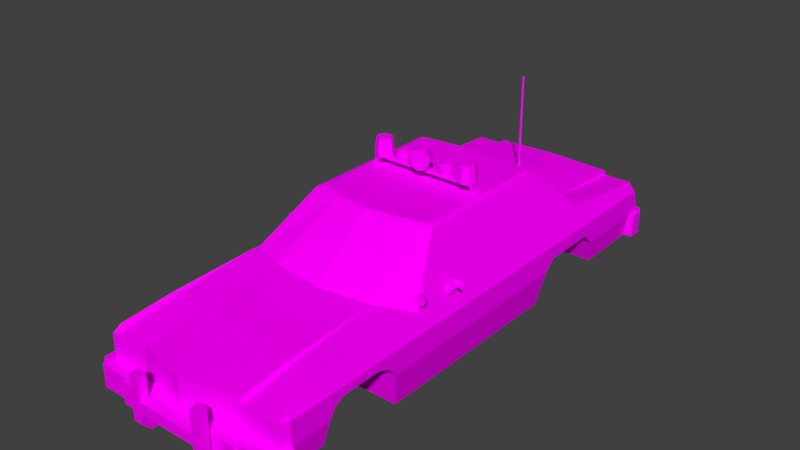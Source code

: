 # Source: Vehicles_85CrownVicPD.blend  (saved by Blender 2.81.16; exported with 4.5.12 LTS)
import bpy
from mathutils import Matrix  # noqa: F401  (used for matrix-valued properties, if any)

bpy.ops.wm.read_factory_settings(use_empty=True)
scene = bpy.context.scene
scene.name = 'Scene'

# ---- images (referenced by path relative to the original .blend; pixels are not part of the script)
import os
ASSET_DIR = os.environ.get("B2B_ASSET_DIR", "")  # directory of the original .blend (textures are referenced by path, not embedded)
HERE = os.path.dirname(os.path.abspath(__file__))  # packed textures are extracted next to this script under _unpacked/

def load_image(name, relpath, width, height, colorspace="sRGB"):
    """Load a texture the original file referenced (path relative to the .blend, or extracted next to this script)."""
    p = next((c for c in (os.path.join(HERE, relpath), os.path.join(ASSET_DIR, relpath)) if relpath and os.path.exists(c)), "")
    if p:
        img = bpy.data.images.load(p, check_existing=True)
        img.name = name
    else:  # same state as the original file: an image datablock whose file is absent (Cycles renders it pink)
        img = bpy.data.images.new(name, width, height)
        img.source = "FILE"
        img.filepath = "//" + (relpath or name)
    img.colorspace_settings.name = colorspace
    return img
img_vehicle_85crownvic_rust_png = load_image('vehicle_85crownvic_rust.png', 'vehicle_85crownvic_1_rust.png', 1024, 1024, 'sRGB')
img_vehicles_85crownvicpd_psd = load_image('Vehicles_85CrownVicPD.psd', 'Vehicles_85CrownVicPD.psd', 1024, 1024, 'sRGB')
img_vehicle_85crownvicshellgrey_png = load_image('vehicle_85crownvicshellgrey.png', 'vehicle_85crownvicshellgrey.png', 1024, 1024, 'sRGB')

# ---- materials (node trees are filled in below, after node groups)
mat_vehicles_85crownvicpd = bpy.data.materials.new('Vehicles_85CrownVicPD')
mat_vehicles_85crownvic = bpy.data.materials.new('Vehicles_85crownvic')

# ---- material node trees
mat_vehicles_85crownvicpd.use_nodes = True; mat_vehicles_85crownvicpd.node_tree.nodes.clear()
_N = mat_vehicles_85crownvicpd.node_tree.nodes; _L = mat_vehicles_85crownvicpd.node_tree.links
n0 = _N.new('ShaderNodeTexImage'); n0.name = 'Image Texture.001'; n0.location = (-200, 80)
n0.image = img_vehicle_85crownvic_rust_png
n1 = _N.new('ShaderNodeTexImage'); n1.name = 'Image Texture'; n1.location = (-200, 360)
n1.width = 239
n1.image = img_vehicles_85crownvicpd_psd
n2 = _N.new('NodeReroute'); n2.name = 'Reroute.003'; n2.location = (361, 365)
n2.width = 16
n2.socket_idname = 'NodeSocketFloat'
n3 = _N.new('NodeReroute'); n3.name = 'Reroute.004'; n3.location = (360, 20)
n3.width = 16
n3.socket_idname = 'NodeSocketFloat'
n4 = _N.new('ShaderNodeMixShader'); n4.name = 'Mix Shader'; n4.location = (389, 423)
n5 = _N.new('ShaderNodeBsdfDiffuse'); n5.name = 'Diffuse BSDF'; n5.location = (140, 380)
n6 = _N.new('NodeReroute'); n6.name = 'Reroute.001'; n6.location = (71, 460)
n6.width = 16
n7 = _N.new('NodeReroute'); n7.name = 'Reroute'; n7.location = (71, 324)
n7.width = 16
n8 = _N.new('NodeReroute'); n8.name = 'Reroute.005'; n8.location = (100, 320)
n8.width = 16
n9 = _N.new('NodeReroute'); n9.name = 'Reroute.002'; n9.location = (100, 44)
n9.width = 16
n10 = _N.new('NodeReroute'); n10.name = 'Reroute.008'; n10.location = (320, 343)
n10.width = 16
n10.socket_idname = 'NodeSocketShader'
n11 = _N.new('NodeReroute'); n11.name = 'Reroute.010'; n11.location = (361, 336)
n11.width = 16
n11.socket_idname = 'NodeSocketFloat'
n12 = _N.new('ShaderNodeBsdfDiffuse'); n12.name = 'Diffuse BSDF.001'; n12.location = (140, 520)
n13 = _N.new('NodeReroute'); n13.name = 'Reroute.009'; n13.location = (320, 320)
n13.width = 16
n13.socket_idname = 'NodeSocketShader'
n14 = _N.new('NodeReroute'); n14.name = 'Reroute.011'; n14.location = (340, 343)
n14.width = 16
n14.socket_idname = 'NodeSocketShader'
n15 = _N.new('NodeReroute'); n15.name = 'Reroute.012'; n15.location = (340, 482)
n15.width = 16
n15.socket_idname = 'NodeSocketShader'
n16 = _N.new('ShaderNodeOutputMaterial'); n16.name = 'Material Output'; n16.location = (620, 447)
_L.new(n4.outputs[0], n16.inputs[0])
_L.new(n1.outputs[0], n7.inputs[0])
_L.new(n7.outputs[0], n6.inputs[0])
_L.new(n0.outputs[0], n9.inputs[0])
_L.new(n11.outputs[0], n2.inputs[0])
_L.new(n0.outputs[1], n3.inputs[0])
_L.new(n9.outputs[0], n8.inputs[0])
_L.new(n13.outputs[0], n4.inputs[2])
_L.new(n14.outputs[0], n4.inputs[1])
_L.new(n6.outputs[0], n12.inputs[0])
_L.new(n2.outputs[0], n4.inputs[0])
_L.new(n8.outputs[0], n5.inputs[0])
_L.new(n5.outputs[0], n10.inputs[0])
_L.new(n10.outputs[0], n13.inputs[0])
_L.new(n3.outputs[0], n11.inputs[0])
_L.new(n15.outputs[0], n14.inputs[0])
_L.new(n12.outputs[0], n15.inputs[0])
n16.is_active_output = True
mat_vehicles_85crownvic.use_nodes = True; mat_vehicles_85crownvic.node_tree.nodes.clear()
_N = mat_vehicles_85crownvic.node_tree.nodes; _L = mat_vehicles_85crownvic.node_tree.links
n0 = _N.new('ShaderNodeOutputMaterial'); n0.name = 'Material Output'; n0.location = (300, 300)
n1 = _N.new('ShaderNodeBsdfPrincipled'); n1.name = 'Principled BSDF'; n1.location = (10, 300)
n1.distribution = 'GGX'
n1.subsurface_method = 'BURLEY'
n1.inputs[3].default_value = 1.45
n1.inputs[27].default_value = (0.0, 0.0, 0.0, 1.0)
n1.inputs[28].default_value = 1.0
n2 = _N.new('ShaderNodeTexImage'); n2.name = 'Image Texture'; n2.location = (-280, 280)
n2.image = img_vehicle_85crownvicshellgrey_png
_L.new(n1.outputs[0], n0.inputs[0])
_L.new(n2.outputs[0], n1.inputs[0])
n0.is_active_output = True

# ---- world
world_world = bpy.data.worlds.new('World'); scene.world = world_world
world_world.color = (0.05088, 0.05088, 0.05088)
world_world.use_sun_shadow = False
world_world.sun_shadow_jitter_overblur = 0.0
world_world.cycles.sampling_method = 'MANUAL'

# ---- meshes
me_fcv = bpy.data.meshes.new('FCV')
me_fcv.from_pydata([(0.4589, 1.094, -0.2783), (0.4382, 1.094, -0.1749), (0.4188, 1.094, -0.2783), (0.2936, -0.1794, 0.2119), (0.4382, -0.1656, -0.07148), (0.2936, -0.1656, 0.2119), (0.4382, 0.4067, -0.07148), (0.4382, -0.1656, -0.1749), (0.4071, -0.3978, -0.3301), (0.4071, -0.1656, -0.3301), (0.4382, -0.3978, -0.1749), (0.4382, -0.9008, -0.1749), (0.4382, -1.08, -0.1749), (0.4382, -0.8709, -0.1294), (0.4382, -0.3978, -0.07148), (0.4382, -0.4676, -0.07148), (0.4382, -0.5974, -0.1294), (0.4382, -0.5575, -0.1749), (0.4071, -0.5275, -0.3301), (0.4382, 1.125, -0.07148), (0.4128, 1.11, -0.02183), (0.283, 1.118, -0.006411), (0.001697, 1.115, 0.004024), (0.283, 1.11, -0.02183), (0.397, 0.762, 0.009195), (0.283, 0.7221, 0.009195), (0.397, 0.6822, 0.009195), (0.001697, -0.4976, -0.001148), (0.001697, -0.2337, 0.2119), (0.2729, 0.4875, 0.2119), (0.4192, -1.08, -0.04657), (0.4203, -1.12, -0.07148), (0.2499, -0.4676, -0.001148), (0.2499, -0.8469, -0.03218), (0.4025, -1.08, -0.06574), (0.4023, -0.3978, -0.001148), (0.2396, -0.4676, -0.001148), (0.2396, -0.8469, -0.02183), (0.2396, -1.12, -0.0508), (0.4023, -0.4676, -0.001148), (0.4023, -0.8469, -0.03218), (0.4128, -0.8469, -0.02183), (0.001697, -0.8469, -0.02183), (0.4382, -0.8469, -0.07148), (0.001697, -0.2138, 0.2223), (0.1661, -0.2129, 0.2119), (0.1661, -0.1929, 0.2223), (0.2729, -0.1856, 0.2119), (0.2729, -0.1656, 0.2223), (0.2729, 0.4675, 0.2223), (0.2936, 0.4775, 0.2119), (0.1619, 0.483, 0.2223), (0.1619, 0.503, 0.2119), (0.001697, 0.4956, 0.2223), (0.2396, -1.12, -0.07148), (0.2499, -1.12, -0.07148), (0.001697, -1.17, -0.07148), (0.001697, -1.17, -0.0508), (0.4025, -1.12, -0.07148), (0.4382, -1.08, -0.07148), (0.2396, -1.12, -0.1749), (0.4589, -1.14, -0.1749), (0.4589, -1.08, -0.1749), (0.4175, -1.18, -0.1749), (0.4589, -1.14, -0.27), (0.4192, -1.08, -0.27), (0.4175, -1.18, -0.27), (0.001697, -1.17, -0.1749), (0.4203, -1.12, -0.1749), (0.4382, 0.7061, -0.1294), (0.4382, 0.752, -0.07148), (0.4382, 0.7061, -0.07148), (0.4382, 0.762, -0.07148), (0.4382, 1.194, -0.2783), (0.281, 1.194, -0.1749), (0.4382, 1.194, -0.1749), (0.4589, 1.154, -0.2783), (0.4589, 1.154, -0.1749), (0.4589, 1.094, -0.1749), (0.283, 1.167, -0.1749), (0.283, 1.154, -0.1749), (0.2396, 1.194, -0.1749), (0.4382, 0.6822, -0.07148), (0.4382, 0.4675, -0.07148), (0.2936, 0.4675, 0.2119), (0.4382, -0.8269, -0.1087), (0.2145, -0.6473, -0.1087), (0.4382, -0.6473, -0.1087), (0.4175, -0.9148, -0.2783), (0.2145, -0.8269, -0.1087), (0.2145, -0.5974, -0.1294), (0.2145, -0.8709, -0.1294), (0.2145, -0.9008, -0.1749), (0.4382, 0.4067, -0.1749), (0.4382, 0.4566, -0.1294), (0.23, 0.7061, -0.1294), (0.4168, 0.792, -0.2887), (0.23, 0.4566, -0.1294), (0.4188, 1.154, -0.2783), (0.001697, 0.792, -0.2887), (0.23, 0.3867, -0.3301), (0.001697, 0.3867, -0.3301), (0.4071, 0.3867, -0.3301), (0.001697, -1.08, -0.27), (0.281, -1.2, -0.1749), (0.281, -1.2, -0.27), (0.2396, -1.18, -0.1749), (0.2396, -1.2, -0.1749), (0.2396, -1.2, -0.27), (0.2396, -1.18, -0.27), (0.001697, 1.194, -0.2783), (0.001697, 1.194, -0.1749), (0.2396, 1.194, -0.2783), (0.281, 1.214, -0.2783), (0.281, 1.194, -0.2783), (0.281, 1.214, -0.1749), (0.2396, 1.214, -0.2783), (0.2396, 1.214, -0.1749), (0.09498, 1.107, -0.03647), (0.001697, 1.133, -0.1281), (0.001697, 1.107, -0.03647), (0.09498, 1.127, -0.03647), (0.09498, 1.133, -0.1281), (0.09498, 1.153, -0.1281), (0.001697, 1.127, -0.03647), (0.4014, -0.1641, 0.0003519), (0.4151, -0.1725, -0.006893), (0.4154, -0.1978, 0.02833), (0.4006, -0.212, 0.001198), (0.4021, -0.2383, -0.01102), (0.4143, -0.2124, -0.006047), (0.4103, -0.1641, -0.01612), (0.4093, -0.222, -0.01499), (0.4071, -0.1978, 0.03843), (0.4295, -0.1978, 0.03843), (0.4291, -0.1982, 0.02109), (0.4498, -0.1902, 0.01281), (0.3988, -0.1898, 0.0467), (0.4498, -0.1902, 0.0467), (0.4415, -0.1982, 0.03843), (0.4071, -0.1978, 0.02109), (0.4415, -0.1982, 0.02109), (0.281, -1.18, -0.27), (-0.4348, 1.094, -0.1749), (-0.4555, 1.094, -0.2783), (-0.4154, 1.094, -0.2783), (-0.2902, -0.1794, 0.2119), (-0.4348, -0.1656, -0.07148), (-0.4348, 0.4067, -0.07148), (-0.2902, -0.1656, 0.2119), (-0.2902, 0.4675, 0.2119), (-0.4348, 0.752, -0.07148), (-0.4348, 0.6822, -0.07148), (-0.4038, -0.3978, -0.3301), (-0.4348, -0.1656, -0.1749), (-0.4038, -0.1656, -0.3301), (-0.4348, -0.3978, -0.1749), (-0.4348, -1.08, -0.07148), (-0.4348, -0.8709, -0.1294), (-0.4348, -0.4676, -0.07148), (-0.4348, -0.6473, -0.1087), (-0.4348, -0.8469, -0.07148), (-0.4348, -0.3978, -0.07148), (-0.4348, -0.5974, -0.1294), (-0.4348, -0.5575, -0.1749), (-0.4038, -0.5275, -0.3301), (-0.3936, 0.762, 0.009195), (-0.4095, 1.11, -0.02183), (-0.2796, 1.118, -0.006411), (-0.2796, 1.11, -0.02183), (-0.2796, 0.7221, 0.009195), (-0.3936, 0.6822, 0.009195), (-0.2796, 1.167, -0.1749), (-0.4348, 1.125, -0.07148), (-0.1627, -0.2129, 0.2119), (-0.4159, -1.08, -0.04657), (-0.2465, -0.8469, -0.03218), (-0.2465, -0.4676, -0.001148), (-0.3989, -0.8469, -0.03218), (-0.3991, -1.08, -0.06574), (-0.3989, -0.3978, -0.001148), (-0.2362, -0.4676, -0.001148), (-0.2362, -0.8469, -0.02183), (-0.2362, -1.12, -0.0508), (-0.2465, -1.12, -0.07148), (-0.3989, -0.4676, -0.001148), (-0.4095, -0.8469, -0.02183), (-0.2695, -0.1856, 0.2119), (-0.1627, -0.1929, 0.2223), (-0.2695, -0.1656, 0.2223), (-0.2695, 0.4675, 0.2223), (-0.2695, 0.4875, 0.2119), (-0.1585, 0.483, 0.2223), (-0.1585, 0.503, 0.2119), (-0.2362, -1.12, -0.07148), (-0.3991, -1.12, -0.07148), (-0.4169, -1.12, -0.07148), (-0.4169, -1.12, -0.1749), (-0.4348, -1.08, -0.1749), (-0.2362, -1.12, -0.1749), (-0.4555, -1.14, -0.1749), (-0.4555, -1.08, -0.1749), (-0.4555, -1.14, -0.27), (-0.4141, -1.18, -0.1749), (-0.4141, -0.9148, -0.2783), (-0.4348, 0.4067, -0.1749), (-0.4348, 0.7061, -0.07148), (-0.4348, 0.752, -0.1749), (-0.4348, 0.762, -0.07148), (-0.4038, 0.3867, -0.3301), (-0.4348, 1.194, -0.2783), (-0.4348, 1.194, -0.1749), (-0.4555, 1.154, -0.2783), (-0.4555, 1.154, -0.1749), (-0.4555, 1.094, -0.1749), (-0.4348, 1.154, -0.1749), (-0.2796, 1.154, -0.1749), (-0.4348, 0.4675, -0.07148), (-0.2902, 0.4775, 0.2119), (-0.2111, -0.6473, -0.1087), (-0.4348, -0.8269, -0.1087), (-0.2111, -0.5575, -0.1749), (-0.2111, -0.9008, -0.1749), (-0.4348, -0.9008, -0.1749), (-0.2111, -0.8269, -0.1087), (-0.2111, -0.8709, -0.1294), (-0.2111, -0.9148, -0.2783), (-0.2266, 0.4067, -0.1749), (-0.2266, 0.752, -0.1749), (-0.4348, 0.7061, -0.1294), (-0.2266, 0.7061, -0.1294), (-0.4348, 0.4566, -0.1294), (-0.4135, 0.792, -0.2887), (-0.2266, 0.4566, -0.1294), (-0.2266, 0.3867, -0.3301), (-0.4154, 1.154, -0.2783), (-0.2111, -0.5275, -0.3301), (0.001697, -0.9148, -0.2783), (-0.4555, -1.08, -0.27), (-0.2776, -1.18, -0.27), (-0.2776, -1.2, -0.1749), (-0.2776, -1.18, -0.1749), (-0.2362, -1.18, -0.1749), (-0.2362, -1.2, -0.1749), (-0.2362, -1.18, -0.27), (-0.2362, -1.2, -0.27), (-0.2776, 1.214, -0.2783), (-0.2362, 1.194, -0.2783), (-0.2776, 1.194, -0.1749), (-0.2776, 1.194, -0.2783), (-0.2362, 1.214, -0.2783), (-0.2362, 1.194, -0.1749), (-0.2362, 1.214, -0.1749), (-0.2776, 1.214, -0.1749), (-0.09159, 1.107, -0.03647), (-0.09159, 1.133, -0.1281), (-0.09159, 1.153, -0.1281), (-0.398, -0.1641, 0.0003519), (-0.4117, -0.1725, -0.006893), (-0.412, -0.1978, 0.02833), (-0.3972, -0.212, 0.001198), (-0.3987, -0.2383, -0.01102), (-0.4109, -0.2124, -0.006047), (-0.4059, -0.222, -0.01499), (-0.4069, -0.1641, -0.01612), (-0.4381, -0.1982, 0.02109), (-0.4037, -0.1978, 0.02109), (-0.4261, -0.1978, 0.03843), (-0.3954, -0.1898, 0.0467), (-0.4464, -0.1902, 0.01281), (-0.4464, -0.1902, 0.0467), (-0.4381, -0.1982, 0.03843), (-0.4037, -0.1978, 0.03843), (-0.3954, -0.1898, 0.01281), (-0.2776, -1.2, -0.27), (0.001697, 0.7421, 0.02471), (0.4382, 0.4566, -0.07148), (0.4382, 0.752, -0.1749), (0.001697, 1.153, -0.1281), (0.4382, 1.154, -0.1749), (0.001697, 1.167, -0.1749), (0.2145, -0.9148, -0.2783), (0.2145, -0.5275, -0.3301), (0.2145, -0.5575, -0.1749), (0.23, 0.752, -0.1749), (0.23, 0.4067, -0.1749), (0.001697, 1.16, -0.2783), (0.23, 0.792, -0.2887), (0.001697, -0.5275, -0.3301), (0.4589, -1.08, -0.27), (0.281, -1.18, -0.1749), (0.3988, -0.1898, 0.01281), (0.001697, -1.2, -0.1749), (0.001697, -1.2, -0.27), (-0.4348, 0.4566, -0.07148), (-0.09159, 1.127, -0.03647), (0.001697, 0.5156, 0.2119), (-0.4158, -1.08, -0.27), (-0.2111, -0.5974, -0.1294), (-0.2266, 0.792, -0.2887), (-0.4141, -1.18, -0.27), (-0.4257, -0.1982, 0.02109), (0.2475, 0.1273, 0.2644), (0.2475, 0.1599, 0.2644), (0.2475, 0.1273, 0.253), (0.2475, 0.1599, 0.253), (0.2337, 0.1273, 0.2644), (0.2337, 0.1599, 0.2644), (0.2337, 0.1273, 0.253), (0.2337, 0.1599, 0.253), (0.2474, 0.1281, 0.2226), (0.2611, 0.1281, 0.2226), (0.2611, 0.1607, 0.2226), (0.2474, 0.1607, 0.2226), (0.2131, 0.1832, 0.2644), (0.2131, 0.1777, 0.3437), (0.2411, 0.1716, 0.2644), (0.2372, 0.1677, 0.3437), (0.2526, 0.1436, 0.2644), (0.2472, 0.1436, 0.3437), (0.2411, 0.1157, 0.2644), (0.2372, 0.1196, 0.3437), (0.2131, 0.1041, 0.2644), (0.2131, 0.1096, 0.3437), (0.1852, 0.1157, 0.2644), (0.189, 0.1196, 0.3437), (0.1736, 0.1436, 0.2644), (0.1791, 0.1436, 0.3437), (0.1852, 0.1716, 0.2644), (0.189, 0.1677, 0.3437), (0.2131, 0.1855, 0.2826), (0.2427, 0.1732, 0.2826), (0.255, 0.1436, 0.2826), (0.2427, 0.114, 0.2826), (0.2131, 0.1018, 0.2826), (0.1835, 0.114, 0.2826), (0.1713, 0.1436, 0.2826), (0.1835, 0.1732, 0.2826), (0.03461, 0.09787, 0.3442), (-0.04485, 0.1215, 0.3113), (-0.03121, 0.1215, 0.3442), (0.03461, 0.1215, 0.3442), (0.04824, 0.1215, 0.3113), (-0.02304, 0.1654, 0.3113), (0.01919, 0.1654, 0.3288), (0.02643, 0.1654, 0.3113), (0.01919, 0.1654, 0.2938), (-0.01671, 0.1744, 0.3113), (0.01471, 0.1744, 0.3243), (0.0201, 0.1744, 0.3113), (-0.006432, 0.1467, 0.2644), (-0.006432, 0.1609, 0.295), (-0.006432, 0.1568, 0.2644), (-0.006432, 0.1709, 0.295), (0.009826, 0.1467, 0.2644), (0.009826, 0.1609, 0.295), (0.009826, 0.1568, 0.2644), (0.009826, 0.1709, 0.295), (0.2131, 0.1436, 0.3437), (0.001697, 0.1273, 0.2644), (-0.2441, 0.1273, 0.2644), (0.001697, 0.1599, 0.2644), (-0.2441, 0.1599, 0.2644), (0.001697, 0.1599, 0.253), (0.001697, 0.1273, 0.253), (-0.2441, 0.1273, 0.253), (-0.2441, 0.1599, 0.253), (-0.2303, 0.1273, 0.2644), (-0.2303, 0.1599, 0.2644), (-0.2303, 0.1273, 0.253), (-0.2303, 0.1599, 0.253), (-0.244, 0.1281, 0.2226), (-0.2577, 0.1281, 0.2226), (-0.2577, 0.1607, 0.2226), (-0.244, 0.1607, 0.2226), (-0.2097, 0.1832, 0.2644), (-0.2097, 0.1777, 0.3437), (-0.2377, 0.1716, 0.2644), (-0.2338, 0.1677, 0.3437), (-0.2493, 0.1436, 0.2644), (-0.2438, 0.1436, 0.3437), (-0.2377, 0.1157, 0.2644), (-0.2338, 0.1196, 0.3437), (-0.2097, 0.1041, 0.2644), (-0.2097, 0.1096, 0.3437), (-0.1818, 0.1157, 0.2644), (-0.1856, 0.1196, 0.3437), (-0.1702, 0.1436, 0.2644), (-0.1757, 0.1436, 0.3437), (-0.1818, 0.1716, 0.2644), (-0.1856, 0.1677, 0.3437), (-0.2097, 0.1855, 0.2826), (-0.2393, 0.1732, 0.2826), (-0.2516, 0.1436, 0.2826), (-0.2393, 0.114, 0.2826), (-0.2097, 0.1018, 0.2826), (-0.1801, 0.114, 0.2826), (-0.1679, 0.1436, 0.2826), (-0.1801, 0.1732, 0.2826), (0.03461, 0.09787, 0.2784), (-0.03121, 0.09787, 0.3442), (0.001697, 0.1215, 0.2647), (0.03461, 0.1215, 0.2784), (0.001697, 0.1215, 0.3578), (-0.03121, 0.1215, 0.2784), (0.001697, 0.1654, 0.2865), (0.001697, 0.1654, 0.336), (-0.01579, 0.1654, 0.3288), (-0.01579, 0.1654, 0.2938), (0.001697, 0.1744, 0.2929), (0.01471, 0.1744, 0.2983), (0.001697, 0.1744, 0.3297), (-0.01132, 0.1744, 0.3243), (-0.01132, 0.1744, 0.2983), (-0.2097, 0.1436, 0.3437), (0.001697, 0.1744, 0.3113), (-0.007372, 0.09787, 0.3022), (-0.01113, 0.09787, 0.3113), (0.01077, 0.09787, 0.3203), (0.01452, 0.09787, 0.3113), (0.001697, 0.09787, 0.2984), (0.01077, 0.09787, 0.3022), (0.001697, 0.09787, 0.3241), (-0.007372, 0.09787, 0.3203), (-0.03121, 0.09787, 0.2784), (0.001697, 0.09787, 0.2647), (-0.04485, 0.09787, 0.3113), (0.001697, 0.09787, 0.3578), (0.04824, 0.09787, 0.3113), (-0.02679, 0.09787, 0.2828), (0.001697, 0.09787, 0.271), (-0.03858, 0.09787, 0.3113), (0.03018, 0.09787, 0.3398), (0.001697, 0.09787, 0.3516), (0.04198, 0.09787, 0.3113), (0.03018, 0.09787, 0.2828), (-0.02679, 0.09787, 0.3398), (-0.01301, 0.09787, 0.2966), (0.001697, 0.09787, 0.2905), (-0.01911, 0.09787, 0.3113), (0.01641, 0.09787, 0.326), (0.001697, 0.09787, 0.3321), (0.0225, 0.09787, 0.3113), (0.01641, 0.09787, 0.2966), (-0.01301, 0.09787, 0.326), (0.001697, 0.09787, 0.3113), (0.001697, 0.8154, 0.01954), (-0.008646, 0.8254, 0.05057), (0.001697, 0.8154, 0.05057), (0.01204, 0.8254, 0.01954), (0.001697, 0.8354, 0.05057), (0.001697, 0.8354, 0.01954), (-0.008646, 0.8254, 0.01954), (0.01204, 0.8254, 0.05057), (-0.003475, 0.8254, 0.05057), (0.001697, 0.8204, 0.05057), (0.001697, 0.8304, 0.05057), (-0.003475, 0.8254, 0.4643), (0.006868, 0.8254, 0.4643), (0.006868, 0.8254, 0.05057), (0.001697, 0.8204, 0.4643), (0.001697, 0.8304, 0.4643), (0.1362, -1.24, -0.27), (0.1775, -1.24, -0.1749), (0.1362, -1.24, -0.2225), (0.1775, -1.2, -0.1749), (0.1362, -1.2, -0.1749), (0.1362, -1.2, -0.3114), (0.1775, -1.24, -0.07148), (0.1362, -1.24, -0.07148), (0.1362, -1.24, -0.1749), (0.1362, -1.2, -0.07148), (0.1775, -1.2, -0.07148), (0.1775, -1.2, -0.3114), (0.1775, -1.24, -0.27), (0.1362, -1.2, -0.2225), (0.001697, -1.24, -0.1749), (0.001697, -1.2, -0.2225), (0.1775, -1.08, -0.27), (0.1775, -1.2, -0.27), (0.1362, -1.2, -0.27), (0.1362, -1.18, -0.27), (-0.1328, -1.2, -0.2225), (-0.1328, -1.24, -0.27), (-0.1328, -1.24, -0.2225), (-0.1741, -1.24, -0.1749), (-0.1741, -1.24, -0.27), (-0.1328, -1.2, -0.27), (-0.1741, -1.2, -0.1749), (-0.1328, -1.2, -0.1749), (-0.1741, -1.2, -0.3114), (-0.1328, -1.2, -0.3114), (-0.1741, -1.24, -0.07148), (-0.1328, -1.24, -0.1749), (-0.1328, -1.2, -0.07148), (-0.1741, -1.2, -0.07148), (-0.1741, -1.08, -0.27), (-0.1741, -1.18, -0.27), (-0.1328, -1.18, -0.27), (0.001697, -1.2, -0.1749), (0.001697, -1.24, -0.2225), (0.1362, -1.08, -0.27), (0.1775, -1.18, -0.27), (-0.1328, -1.24, -0.07148), (-0.1328, -1.08, -0.27), (-0.1741, -1.2, -0.27), (0.4137, -0.3866, 0.01862), (0.4237, -0.3666, 0.03537), (0.4286, -0.3866, 0.05213), (0.4118, -0.3666, 0.06218), (0.4137, -0.3866, 0.06702), (0.3802, -0.3866, 0.05213), (0.3969, -0.3666, 0.06218), (0.385, -0.3666, 0.05027), (0.4118, -0.3666, 0.02346), (0.4237, -0.3666, 0.05027), (0.395, -0.3866, 0.06702), (0.385, -0.3666, 0.03537), (0.395, -0.3866, 0.01862), (0.4006, -0.3567, 0.03314), (0.4081, -0.3567, 0.03314), (0.4081, -0.3567, 0.0525), (0.3947, -0.3567, 0.04654), (0.4006, -0.3567, 0.04654), (0.3667, -0.3167, 0.04654), (0.3593, -0.3167, 0.04654), (0.3667, -0.3167, 0.03909), (0.4081, -0.3567, 0.04654), (0.4081, -0.3567, 0.03909), (0.4006, -0.3567, 0.03909), (0.3969, -0.3666, 0.02346), (0.3947, -0.3567, 0.03909), (0.4006, -0.3567, 0.0525), (0.414, -0.3567, 0.04654), (0.414, -0.3567, 0.03909), (0.3802, -0.3866, 0.03351), (0.4286, -0.3866, 0.03351), (0.3593, -0.3167, 0.03909), (0.1273, 0.1372, 0.3071), (0.1273, 0.1372, 0.2697), (0.08989, 0.1372, 0.3071), (0.1035, 0.1362, 0.2832), (0.1013, 0.1362, 0.2884), (0.1138, 0.1362, 0.2935), (0.1159, 0.1362, 0.2884), (0.1086, 0.1362, 0.2811), (0.1138, 0.1362, 0.2832), (0.1086, 0.1362, 0.2957), (0.1035, 0.1362, 0.2935), (0.08989, 0.1372, 0.2697), (0.1086, 0.1372, 0.2619), (0.08213, 0.1372, 0.2884), (0.1086, 0.1372, 0.3149), (0.1351, 0.1372, 0.2884), (0.09241, 0.1372, 0.2722), (0.1086, 0.1372, 0.2655), (0.08569, 0.1372, 0.2884), (0.1248, 0.1372, 0.3046), (0.1086, 0.1372, 0.3113), (0.1315, 0.1372, 0.2884), (0.1248, 0.1372, 0.2722), (0.09241, 0.1372, 0.3046), (0.1002, 0.1346, 0.28), (0.1086, 0.1346, 0.2765), (0.09678, 0.1346, 0.2884), (0.117, 0.1346, 0.2968), (0.1086, 0.1346, 0.3002), (0.1205, 0.1346, 0.2884), (0.117, 0.1346, 0.28), (0.1002, 0.1346, 0.2968), (0.1086, 0.1362, 0.2884), (0.08989, 0.1541, 0.2697), (0.1086, 0.1541, 0.2619), (0.08213, 0.1541, 0.2884), (0.09241, 0.1541, 0.2722), (0.1086, 0.1541, 0.2655), (0.08569, 0.1541, 0.2884), (0.1248, 0.1541, 0.3046), (0.1086, 0.1541, 0.3113), (0.1315, 0.1541, 0.2884), (0.1248, 0.1541, 0.2722), (0.09241, 0.1541, 0.3046), (0.1086, 0.1541, 0.3149), (0.1351, 0.1541, 0.2884), (0.1002, 0.1567, 0.28), (0.1086, 0.1567, 0.2765), (0.09678, 0.1567, 0.2884), (0.117, 0.1567, 0.2968), (0.1086, 0.1567, 0.3002), (0.1205, 0.1567, 0.2884), (0.117, 0.1567, 0.28), (0.1002, 0.1567, 0.2968), (0.1035, 0.1551, 0.2832), (0.1086, 0.1551, 0.2811), (0.1013, 0.1551, 0.2884), (0.1138, 0.1551, 0.2935), (0.1086, 0.1551, 0.2957), (0.1159, 0.1551, 0.2884), (0.1138, 0.1551, 0.2832), (0.1035, 0.1551, 0.2935), (0.1086, 0.1551, 0.2884), (0.1273, 0.1541, 0.3071), (0.1273, 0.1541, 0.2697), (0.08989, 0.1541, 0.3071), (-0.1273, 0.1372, 0.3071), (-0.1273, 0.1372, 0.2697), (-0.08989, 0.1372, 0.3071), (-0.1035, 0.1362, 0.2832), (-0.1013, 0.1362, 0.2884), (-0.1138, 0.1362, 0.2935), (-0.1159, 0.1362, 0.2884), (-0.1086, 0.1362, 0.2811), (-0.1138, 0.1362, 0.2832), (-0.1086, 0.1362, 0.2957), (-0.1035, 0.1362, 0.2935), (-0.08989, 0.1372, 0.2697), (-0.1086, 0.1372, 0.2619), (-0.08213, 0.1372, 0.2884), (-0.1086, 0.1372, 0.3149), (-0.1351, 0.1372, 0.2884), (-0.09241, 0.1372, 0.2722), (-0.1086, 0.1372, 0.2655), (-0.08569, 0.1372, 0.2884), (-0.1248, 0.1372, 0.3046), (-0.1086, 0.1372, 0.3113), (-0.1315, 0.1372, 0.2884), (-0.1248, 0.1372, 0.2722), (-0.09241, 0.1372, 0.3046), (-0.1002, 0.1346, 0.28), (-0.1086, 0.1346, 0.2765), (-0.09678, 0.1346, 0.2884), (-0.117, 0.1346, 0.2968), (-0.1086, 0.1346, 0.3002), (-0.1205, 0.1346, 0.2884), (-0.117, 0.1346, 0.28), (-0.1002, 0.1346, 0.2968), (-0.1086, 0.1362, 0.2884), (-0.08989, 0.1541, 0.2697), (-0.1086, 0.1541, 0.2619), (-0.08213, 0.1541, 0.2884), (-0.09241, 0.1541, 0.2722), (-0.1086, 0.1541, 0.2655), (-0.08569, 0.1541, 0.2884), (-0.1248, 0.1541, 0.3046), (-0.1086, 0.1541, 0.3113), (-0.1315, 0.1541, 0.2884), (-0.1248, 0.1541, 0.2722), (-0.09241, 0.1541, 0.3046), (-0.1086, 0.1541, 0.3149), (-0.1351, 0.1541, 0.2884), (-0.1002, 0.1567, 0.28), (-0.1086, 0.1567, 0.2765), (-0.09678, 0.1567, 0.2884), (-0.117, 0.1567, 0.2968), (-0.1086, 0.1567, 0.3002), (-0.1205, 0.1567, 0.2884), (-0.117, 0.1567, 0.28), (-0.1002, 0.1567, 0.2968), (-0.1035, 0.1551, 0.2832), (-0.1086, 0.1551, 0.2811), (-0.1013, 0.1551, 0.2884), (-0.1138, 0.1551, 0.2935), (-0.1086, 0.1551, 0.2957), (-0.1159, 0.1551, 0.2884), (-0.1138, 0.1551, 0.2832), (-0.1035, 0.1551, 0.2935), (-0.1086, 0.1551, 0.2884), (-0.1273, 0.1541, 0.3071), (-0.1273, 0.1541, 0.2697), (-0.08989, 0.1541, 0.3071)], [], [(143, 214, 144, 145), (3, 35, 4), (18, 17, 283, 282), (279, 1, 98), (211, 210, 212, 213), (13, 85, 59), (87, 14, 15), (87, 16, 14), (14, 17, 10), (165, 164, 156, 153), (26, 71, 70, 24), (171, 166, 151, 152), (168, 295, 256, 172), (26, 24, 25), (23, 21, 25), (79, 23, 80), (215, 173, 169, 216), (180, 181, 174, 187), (44, 28, 45, 46), (171, 218, 191, 170), (25, 52, 29), (30, 31, 59), (35, 39, 15, 14), (178, 186, 175, 179), (30, 34, 31), (35, 32, 39), (36, 37, 33), (39, 40, 41), (30, 41, 40, 34), (53, 296, 193, 192), (159, 185, 180, 162), (159, 161, 186, 185), (46, 45, 47, 48), (44, 188, 174, 28), (187, 174, 188, 189), (191, 218, 150, 190), (266, 273, 268, 272), (192, 193, 191, 190), (279, 75, 74, 79), (26, 25, 29, 50), (54, 55, 38), (58, 31, 34), (184, 176, 178, 179), (197, 196, 157, 198), (224, 225, 158, 220), (202, 300, 203, 200), (68, 12, 59, 31), (53, 192, 188, 44), (112, 116, 113, 114), (78, 77, 279, 1), (279, 80, 23, 19), (63, 61, 68), (199, 197, 203, 241), (27, 181, 182, 42), (81, 112, 110, 111), (94, 6, 93), (69, 70, 71), (208, 173, 143, 207), (154, 205, 209, 155), (78, 0, 76, 77), (142, 105, 108, 109), (210, 211, 248, 249), (77, 75, 279), (238, 202, 200, 201), (279, 79, 80), (79, 74, 81), (277, 1, 19, 72), (82, 26, 83), (247, 249, 246, 250), (7, 10, 8, 9), (102, 100, 285, 93), (242, 241, 240, 243), (165, 236, 221, 164), (89, 92, 281), (227, 234, 209, 205), (56, 67, 60, 54), (232, 299, 228, 207), (153, 156, 154, 155), (299, 234, 233, 230), (76, 98, 73), (7, 93, 6, 4), (114, 73, 98), (235, 286, 99, 232), (221, 298, 163, 164), (278, 119, 122, 123), (98, 96, 99, 286), (65, 64, 66), (258, 262, 260, 257), (109, 108, 107, 106), (239, 274, 240, 241), (11, 92, 91, 13), (268, 273, 269, 270), (248, 253, 246, 249), (74, 114, 113, 115), (245, 274, 239, 244), (119, 255, 254, 120), (94, 69, 82, 83), (90, 16, 87, 86), (254, 295, 124, 120), (125, 126, 131), (201, 200, 197, 198), (262, 301, 259, 260), (129, 132, 130), (131, 130, 132), (272, 271, 265, 266), (134, 127, 129), (134, 129, 135), (128, 129, 127), (135, 129, 130), (56, 54, 38, 57), (140, 291, 136, 141), (265, 271, 270, 269), (141, 136, 138, 139), (266, 265, 269, 273), (18, 288, 101, 102), (199, 194, 196, 197), (255, 119, 278, 256), (74, 115, 117, 81), (99, 287, 100, 101), (105, 104, 107, 108), (199, 67, 56, 194), (65, 66, 142), (18, 8, 10, 17), (180, 146, 147), (84, 5, 4, 6), (102, 93, 7, 9), (1, 277, 96, 98), (69, 95, 284, 277), (11, 13, 59, 12), (158, 157, 220), (159, 160, 161), (160, 162, 163), (162, 164, 163), (148, 147, 149, 150), (72, 19, 20, 24), (275, 25, 21, 22), (20, 23, 25, 24), (171, 170, 166), (169, 170, 168), (172, 169, 168), (79, 123, 121, 21), (47, 45, 36, 35), (180, 187, 146), (36, 45, 28, 27), (166, 170, 169, 167), (170, 191, 193), (175, 157, 196), (33, 40, 39, 32), (175, 196, 179), (180, 177, 181), (181, 176, 182), (185, 186, 178), (57, 38, 37, 42), (27, 42, 37, 36), (67, 199, 242, 292), (214, 213, 212, 144), (83, 50, 84, 276), (208, 166, 167, 173), (296, 52, 25, 275), (57, 42, 182, 183), (5, 48, 47, 3), (48, 5, 84, 49), (29, 49, 84, 50), (34, 40, 33, 55), (52, 296, 53, 51), (48, 49, 51, 46), (53, 44, 46, 51), (194, 183, 184), (231, 294, 206, 229), (195, 179, 196), (30, 59, 43, 41), (81, 117, 116, 112), (0, 2, 98, 76), (63, 66, 64, 61), (12, 62, 289, 65), (292, 293, 109, 106), (106, 60, 67, 292), (203, 197, 200), (62, 12, 68, 61), (229, 151, 208, 207), (88, 11, 12, 65), (253, 252, 250, 246), (148, 231, 205), (156, 162, 147, 154), (189, 188, 192, 190), (204, 297, 198, 223), (214, 143, 215, 213), (185, 178, 176, 177), (73, 114, 74, 75), (213, 215, 211), (141, 139, 133, 140), (172, 215, 216), (96, 277, 284, 287), (151, 166, 208), (152, 217, 171), (88, 281, 92, 11), (236, 288, 237, 226), (223, 158, 225, 222), (222, 226, 204, 223), (86, 89, 281, 282), (198, 297, 238, 201), (95, 69, 94, 97), (236, 226, 224, 219), (212, 210, 235), (235, 249, 247), (15, 39, 41, 43), (148, 205, 154, 147), (103, 237, 88, 65), (297, 202, 238), (101, 288, 165, 209), (244, 293, 292, 242), (251, 247, 250, 252), (124, 121, 118, 120), (121, 123, 122, 118), (104, 290, 106, 107), (257, 264, 258), (128, 130, 126, 125), (103, 297, 204, 237), (261, 262, 263), (262, 264, 263), (244, 242, 243, 245), (267, 261, 259), (267, 301, 261), (260, 259, 261), (301, 262, 261), (138, 137, 133, 139), (137, 291, 140, 133), (272, 268, 270, 271), (85, 89, 86, 87), (63, 290, 142, 66), (76, 73, 75, 77), (110, 247, 251, 111), (116, 117, 115, 113), (31, 54, 60, 68), (93, 285, 97, 94), (239, 297, 103), (0, 78, 1, 2), (181, 27, 28, 174), (295, 254, 255, 256), (63, 68, 60, 290), (296, 275, 170, 193), (13, 91, 89, 85), (127, 135, 130, 128), (233, 227, 205, 231), (243, 240, 274, 245), (234, 299, 99, 101), (230, 233, 231, 229), (223, 198, 157, 158), (14, 4, 35), (5, 3, 4), (217, 294, 150, 218), (6, 276, 84), (95, 97, 100, 287), (43, 59, 85), (85, 87, 43), (15, 43, 87), (14, 16, 17), (79, 21, 23), (79, 280, 123), (280, 278, 123), (124, 22, 121), (121, 22, 21), (20, 19, 23), (35, 3, 47), (32, 36, 33), (35, 36, 32), (183, 182, 176, 184), (175, 186, 161, 157), (55, 58, 34), (229, 207, 228, 230), (38, 55, 33, 37), (60, 106, 290), (94, 276, 6), (232, 207, 143, 235), (279, 19, 1), (111, 280, 81), (211, 215, 172, 248), (81, 280, 79), (70, 72, 24), (83, 26, 50), (16, 90, 283, 17), (149, 146, 187, 189), (283, 90, 86), (91, 92, 89), (282, 283, 86), (136, 291, 137, 138), (287, 284, 95), (285, 100, 97), (98, 286, 112), (112, 114, 98), (286, 110, 112), (65, 289, 64), (131, 126, 130), (61, 64, 289, 62), (235, 145, 144, 212), (237, 288, 282, 281), (142, 293, 103), (103, 65, 142), (149, 147, 146), (162, 180, 147), (150, 294, 148), (215, 235, 143), (220, 157, 161), (159, 162, 160), (220, 161, 160), (162, 156, 164), (172, 216, 169), (278, 280, 256), (168, 22, 295), (22, 124, 295), (256, 280, 172), (167, 169, 173), (176, 181, 177), (180, 185, 177), (179, 195, 184), (239, 241, 203, 300), (241, 242, 199), (148, 294, 231), (229, 206, 151), (72, 70, 69, 277), (215, 143, 173), (172, 280, 251), (251, 248, 172), (280, 111, 251), (218, 171, 217), (183, 194, 56, 57), (252, 253, 248, 251), (221, 236, 219), (226, 222, 224), (225, 224, 222), (219, 298, 221), (4, 14, 10, 7), (230, 228, 299), (227, 233, 234), (110, 286, 247), (235, 210, 249), (247, 286, 235), (297, 300, 202), (51, 49, 29, 52), (298, 219, 160, 163), (142, 290, 104, 105), (220, 160, 219, 224), (118, 122, 119, 120), (189, 190, 150, 149), (262, 258, 264), (103, 293, 239), (239, 300, 297), (275, 22, 168, 170), (26, 82, 71), (71, 82, 69), (83, 276, 94), (306, 302, 303, 307), (309, 313, 310, 308), (306, 308, 304, 302), (302, 304, 305, 303), (303, 305, 309, 307), (363, 361, 307, 309), (308, 310, 311, 304), (304, 311, 312, 305), (305, 312, 313, 309), (330, 315, 317, 331), (331, 317, 319, 332), (332, 319, 321, 333), (333, 321, 323, 334), (334, 323, 325, 335), (335, 325, 327, 336), (358, 327, 325, 323), (336, 327, 329, 337), (337, 329, 315, 330), (328, 322, 324, 326), (328, 337, 330, 314), (326, 336, 337, 328), (324, 335, 336, 326), (322, 334, 335, 324), (320, 333, 334, 322), (318, 332, 333, 320), (316, 331, 332, 318), (314, 330, 331, 316), (314, 316, 318, 320), (328, 314, 320, 322), (428, 342, 341, 338), (427, 403, 340, 400), (426, 339, 404, 424), (399, 402, 342, 428), (338, 341, 403, 427), (400, 340, 339, 426), (424, 404, 401, 425), (402, 346, 345, 342), (341, 344, 406, 403), (340, 407, 343, 339), (401, 405, 346, 402), (342, 345, 344, 341), (403, 406, 407, 340), (339, 343, 408, 404), (343, 347, 413, 408), (346, 410, 349, 345), (344, 348, 411, 406), (407, 412, 347, 343), (405, 409, 410, 346), (345, 349, 348, 344), (415, 411, 348, 349), (359, 364, 308, 306), (364, 363, 309, 308), (306, 307, 361, 359), (350, 351, 353, 352), (352, 353, 357, 356), (356, 357, 355, 354), (354, 355, 351, 350), (315, 329, 327, 358), (319, 358, 323, 321), (317, 315, 358, 319), (347, 412, 411, 415), (409, 415, 349, 410), (413, 347, 415, 409), (367, 368, 362, 360), (370, 369, 371, 374), (367, 360, 365, 369), (360, 362, 366, 365), (362, 368, 370, 366), (363, 370, 368, 361), (369, 365, 372, 371), (365, 366, 373, 372), (366, 370, 374, 373), (391, 392, 378, 376), (392, 393, 380, 378), (393, 394, 382, 380), (394, 395, 384, 382), (395, 396, 386, 384), (396, 397, 388, 386), (414, 384, 386, 388), (397, 398, 390, 388), (398, 391, 376, 390), (389, 387, 385, 383), (389, 375, 391, 398), (387, 389, 398, 397), (385, 387, 397, 396), (383, 385, 396, 395), (381, 383, 395, 394), (379, 381, 394, 393), (377, 379, 393, 392), (375, 377, 392, 391), (375, 381, 379, 377), (389, 383, 381, 375), (399, 425, 401, 402), (401, 404, 408, 405), (407, 406, 411, 412), (405, 408, 413, 409), (359, 367, 369, 364), (364, 369, 370, 363), (367, 359, 361, 368), (376, 414, 388, 390), (380, 382, 384, 414), (378, 380, 414, 376), (445, 420, 421, 419), (429, 424, 425, 430), (431, 426, 424, 429), (432, 338, 427, 433), (434, 428, 338, 432), (430, 425, 399, 435), (433, 427, 400, 436), (436, 400, 426, 431), (435, 399, 428, 434), (437, 429, 430, 438), (439, 431, 429, 437), (440, 432, 433, 441), (442, 434, 432, 440), (438, 430, 435, 443), (441, 433, 436, 444), (444, 436, 431, 439), (443, 435, 434, 442), (416, 437, 438, 420), (417, 439, 437, 416), (418, 440, 441, 422), (419, 442, 440, 418), (420, 438, 443, 421), (422, 441, 444, 423), (423, 444, 439, 417), (421, 443, 442, 419), (417, 416, 420, 445), (422, 445, 419, 418), (423, 417, 445, 422), (446, 449, 453, 448), (459, 456, 461, 458), (449, 451, 450, 453), (461, 457, 460, 458), (454, 455, 460, 457), (456, 454, 457, 461), (455, 459, 458, 460), (446, 448, 447, 452), (448, 455, 454), (450, 456, 459), (450, 447, 454), (448, 453, 459), (451, 452, 447, 450), (448, 454, 447), (450, 459, 453), (450, 454, 456), (448, 459, 455), (464, 470, 476, 500), (471, 469, 468, 472), (489, 499, 477, 482), (484, 500, 476, 493), (476, 499, 489, 493), (462, 475, 467), (463, 470, 464), (466, 471, 472, 465), (466, 499, 476, 470), (473, 479, 474), (473, 502, 479), (481, 467, 480), (487, 505, 488, 489), (485, 488, 505, 486), (478, 473, 467, 501), (465, 479, 480, 466), (479, 502, 481, 480), (500, 477, 475, 464), (477, 499, 466, 475), (494, 503, 493, 489), (496, 504, 491, 490), (482, 483, 491), (484, 485, 486), (473, 474, 462, 467), (465, 472, 468, 463), (479, 465, 463, 474), (492, 495, 488, 485), (482, 477, 500, 484), (490, 497, 496), (491, 498, 487), (470, 469, 471, 466), (503, 492, 485, 493), (483, 486, 490, 491), (492, 503, 494, 495), (498, 497, 505, 487), (462, 464, 475), (464, 462, 474), (474, 463, 464), (495, 494, 489, 488), (473, 478, 502), (481, 501, 467), (482, 484, 483), (486, 483, 484), (484, 493, 485), (490, 486, 505), (490, 505, 497), (491, 504, 498), (469, 470, 463, 468), (515, 533, 521, 509), (519, 522, 521, 520), (508, 515, 509, 510), (527, 528, 526, 524), (513, 522, 531, 517), (516, 510, 509, 512), (536, 508, 511, 535), (529, 523, 525, 537), (511, 516, 512, 513), (507, 536, 506, 514), (535, 511, 513, 517), (536, 507, 515, 508), (518, 530, 514, 506), (509, 521, 532, 512), (514, 530, 519, 520), (507, 534, 533, 515), (512, 532, 522, 513), (520, 534, 507, 514), (508, 510, 511), (523, 524, 525), (529, 537, 526), (518, 535, 517, 530), (530, 517, 531, 519), (519, 531, 522), (522, 532, 521), (521, 533, 534), (534, 520, 521), (518, 506, 536), (510, 516, 511), (535, 518, 536), (523, 527, 524), (529, 526, 528), (570, 545, 546, 544), (554, 549, 550, 555), (556, 551, 549, 554), (557, 538, 552, 558), (559, 553, 538, 557), (555, 550, 539, 560), (558, 552, 540, 561), (561, 540, 551, 556), (560, 539, 553, 559), (562, 554, 555, 563), (564, 556, 554, 562), (565, 557, 558, 566), (567, 559, 557, 565), (563, 555, 560, 568), (566, 558, 561, 569), (569, 561, 556, 564), (568, 560, 559, 567), (541, 562, 563, 545), (542, 564, 562, 541), (543, 565, 566, 547), (544, 567, 565, 543), (545, 563, 568, 546), (547, 566, 569, 548), (548, 569, 564, 542), (546, 568, 567, 544), (542, 541, 545, 570), (547, 570, 544, 543), (548, 542, 570, 547), (600, 597, 598, 593), (574, 575, 572, 571), (576, 574, 571, 573), (577, 578, 582, 601), (579, 577, 601, 583), (575, 580, 602, 572), (578, 581, 603, 582), (581, 576, 573, 603), (580, 579, 583, 602), (584, 585, 575, 574), (586, 584, 574, 576), (587, 588, 578, 577), (589, 587, 577, 579), (585, 590, 580, 575), (588, 591, 581, 578), (591, 586, 576, 581), (590, 589, 579, 580), (592, 593, 585, 584), (594, 592, 584, 586), (595, 596, 588, 587), (597, 595, 587, 589), (593, 598, 590, 585), (596, 599, 591, 588), (599, 594, 586, 591), (598, 597, 589, 590), (594, 600, 593, 592), (596, 595, 597, 600), (599, 596, 600, 594), (551, 540, 603, 573), (550, 549, 571, 572), (539, 550, 572, 602), (552, 538, 601, 582), (553, 539, 602, 583), (549, 551, 573, 571), (540, 552, 582, 603), (538, 553, 583, 601), (636, 610, 612, 611), (620, 621, 616, 615), (622, 620, 615, 617), (623, 624, 618, 604), (625, 623, 604, 619), (621, 626, 605, 616), (624, 627, 606, 618), (627, 622, 617, 606), (626, 625, 619, 605), (628, 629, 621, 620), (630, 628, 620, 622), (631, 632, 624, 623), (633, 631, 623, 625), (629, 634, 626, 621), (632, 635, 627, 624), (635, 630, 622, 627), (634, 633, 625, 626), (607, 611, 629, 628), (608, 607, 628, 630), (609, 613, 632, 631), (610, 609, 631, 633), (611, 612, 634, 629), (613, 614, 635, 632), (614, 608, 630, 635), (612, 610, 633, 634), (608, 636, 611, 607), (613, 609, 610, 636), (614, 613, 636, 608), (666, 659, 664, 663), (640, 637, 638, 641), (642, 639, 637, 640), (643, 667, 648, 644), (645, 649, 667, 643), (641, 638, 668, 646), (644, 648, 669, 647), (647, 669, 639, 642), (646, 668, 649, 645), (650, 640, 641, 651), (652, 642, 640, 650), (653, 643, 644, 654), (655, 645, 643, 653), (651, 641, 646, 656), (654, 644, 647, 657), (657, 647, 642, 652), (656, 646, 645, 655), (658, 650, 651, 659), (660, 652, 650, 658), (661, 653, 654, 662), (663, 655, 653, 661), (659, 651, 656, 664), (662, 654, 657, 665), (665, 657, 652, 660), (664, 656, 655, 663), (660, 658, 659, 666), (662, 666, 663, 661), (665, 660, 666, 662), (617, 639, 669, 606), (616, 638, 637, 615), (605, 668, 638, 616), (618, 648, 667, 604), (619, 649, 668, 605), (615, 637, 639, 617), (606, 669, 648, 618), (604, 667, 649, 619)])
_uv = me_fcv.uv_layers.new(name='UVMap')
_uv.uv.foreach_set('vector', [0.2988, 0.3784, 0.3054, 0.3784, 0.3054, 0.4114, 0.2926, 0.4114, 0.2958, 0.344, 0.2313, 0.2788, 0.3061, 0.2573, 0.7097, 0.9245, 0.7043, 0.8971, 0.7431, 0.8971, 0.7431, 0.9245, 0.7221, 0.2254, 0.7032, 0.2254, 0.721, 0.1936, 0.3399, 0.3784, 0.3399, 0.4114, 0.3252, 0.4114, 0.3252, 0.3784, 0.08415, 0.2394, 0.098, 0.2458, 0.0181, 0.2573, 0.1547, 0.2458, 0.233, 0.2573, 0.2116, 0.2573, 0.1547, 0.2458, 0.1705, 0.2394, 0.233, 0.2573, 0.233, 0.2573, 0.1831, 0.2254, 0.233, 0.2254, 0.1909, 0.1713, 0.1829, 0.1203, 0.2332, 0.1203, 0.2317, 0.1713, 0.5714, 0.2819, 0.5808, 0.2573, 0.5953, 0.2573, 0.5966, 0.2819, 0.5711, 0.06374, 0.5962, 0.06374, 0.5952, 0.08843, 0.5732, 0.08843, 0.6135, 0.638, 0.5554, 0.6273, 0.5554, 0.5977, 0.6135, 0.5835, 0.3999, 0.7802, 0.3999, 0.7544, 0.4355, 0.7661, 0.4355, 0.6341, 0.4393, 0.638, 0.4355, 0.7661, 0.4393, 0.5835, 0.4355, 0.6341, 0.4355, 0.5846, 0.6657, 0.5847, 0.6657, 0.6187, 0.6174, 0.6342, 0.6174, 0.5847, 0.7428, 0.0265, 0.7954, 0.008588, 0.8184, 0.1144, 0.7846, 0.1214, 0.01866, 0.9045, 0.01169, 0.9044, 0.01821, 0.8548, 0.02519, 0.8549, 0.9931, 0.1693, 0.9601, 0.2606, 0.9533, 0.2581, 0.9566, 0.1593, 0.7804, 0.1593, 0.8185, 0.2542, 0.7837, 0.2581, 0.01723, 0.2649, 0.004687, 0.2572, 0.0181, 0.2573, 0.2313, 0.2788, 0.2099, 0.2788, 0.2116, 0.2573, 0.233, 0.2573, 0.08973, 0.06882, 0.09042, 0.07324, 0.01722, 0.08083, 0.01597, 0.07323, 0.01723, 0.2649, 0.01598, 0.2725, 0.00293, 0.2681, 0.2629, 0.5981, 0.216, 0.5758, 0.2629, 0.5758, 0.2128, 0.5758, 0.2128, 0.4548, 0.216, 0.4548, 0.2099, 0.2788, 0.09034, 0.2769, 0.09065, 0.2725, 0.01723, 0.2649, 0.09065, 0.2725, 0.08996, 0.2769, 0.01598, 0.2725, 0.2404, 0.9045, 0.2474, 0.9046, 0.2434, 0.9529, 0.2365, 0.9529, 0.2111, 0.08843, 0.2093, 0.06691, 0.2313, 0.06691, 0.2331, 0.08843, 0.2111, 0.08843, 0.09172, 0.08843, 0.09042, 0.07324, 0.2093, 0.06691, 0.02519, 0.8549, 0.01821, 0.8547, 0.02675, 0.8225, 0.03372, 0.8227, 0.01866, 0.9045, 0.02517, 0.9541, 0.01819, 0.9542, 0.01169, 0.9046, 0.02672, 0.9865, 0.01819, 0.9543, 0.02517, 0.9541, 0.03369, 0.9863, 0.2386, 0.9864, 0.2347, 0.9933, 0.2316, 0.9933, 0.2316, 0.9863, 0.04868, 0.6371, 0.05477, 0.6328, 0.05477, 0.6504, 0.04868, 0.6461, 0.2365, 0.9529, 0.2434, 0.953, 0.2386, 0.9864, 0.2316, 0.9863, 0.6185, 0.3652, 0.6185, 0.3784, 0.5684, 0.3784, 0.569, 0.3693, 0.7439, 0.1693, 0.7804, 0.1593, 0.7837, 0.2581, 0.777, 0.2606, 0.547, 0.5565, 0.5503, 0.5565, 0.547, 0.5631, 0.263, 0.3676, 0.2685, 0.3676, 0.263, 0.3803, 0.06309, 0.3676, 0.06309, 0.4548, 0.01617, 0.4548, 0.01611, 0.3803, 0.3339, 0.5235, 0.3339, 0.5565, 0.3196, 0.5565, 0.3196, 0.5235, 0.9574, 0.8433, 0.9574, 0.8346, 0.9961, 0.8346, 0.9961, 0.8433, 0.3186, 0.4526, 0.3372, 0.4534, 0.336, 0.4835, 0.3175, 0.4828, 0.6047, 0.5235, 0.6191, 0.5235, 0.6191, 0.5565, 0.6047, 0.5565, 0.2404, 0.9045, 0.2365, 0.9529, 0.02517, 0.9541, 0.01866, 0.9045, 0.3214, 0.594, 0.3214, 0.5993, 0.3106, 0.5993, 0.3106, 0.594, 0.6531, 0.3784, 0.6333, 0.3784, 0.6333, 0.3718, 0.6531, 0.3718, 0.3872, 0.5846, 0.4355, 0.5846, 0.4355, 0.6341, 0.3872, 0.6186, 0.5997, 0.4835, 0.6183, 0.4828, 0.6148, 0.4963, 0.3917, 0.5054, 0.3344, 0.5032, 0.336, 0.4835, 0.3794, 0.4852, 0.1395, 0.5663, 0.06627, 0.5758, 0.06627, 0.4548, 0.1395, 0.4548, 0.5552, 0.3784, 0.5552, 0.4114, 0.4792, 0.4114, 0.4792, 0.3784, 0.5021, 0.2394, 0.4863, 0.2573, 0.4864, 0.2254, 0.5809, 0.2394, 0.5953, 0.2573, 0.5808, 0.2573, 0.5983, 0.08843, 0.7125, 0.08843, 0.703, 0.1203, 0.5952, 0.1203, 0.3063, 0.1203, 0.4865, 0.1203, 0.4787, 0.1713, 0.3048, 0.1713, 0.6531, 0.3784, 0.6531, 0.4114, 0.6333, 0.4114, 0.6333, 0.3784, 0.346, 0.6358, 0.346, 0.6412, 0.3352, 0.6412, 0.3352, 0.6358, 0.3399, 0.4114, 0.3399, 0.3784, 0.3901, 0.3784, 0.3901, 0.4114, 0.6333, 0.3784, 0.6185, 0.3784, 0.6303, 0.3725, 0.2989, 0.4519, 0.3186, 0.4526, 0.3175, 0.4828, 0.2978, 0.4821, 0.6185, 0.3652, 0.569, 0.3693, 0.569, 0.3652, 0.569, 0.3693, 0.5684, 0.3784, 0.5552, 0.3784, 0.5969, 0.2254, 0.7032, 0.2254, 0.7126, 0.2573, 0.5985, 0.2573, 0.5733, 0.2573, 0.5714, 0.2819, 0.5055, 0.2573, 0.3352, 0.594, 0.346, 0.594, 0.346, 0.5993, 0.3352, 0.5993, 0.3061, 0.2254, 0.233, 0.2254, 0.2317, 0.1744, 0.3048, 0.1744, 0.7123, 0.4484, 0.743, 0.4484, 0.743, 0.4773, 0.707, 0.4773, 0.3213, 0.6712, 0.3106, 0.6712, 0.3106, 0.6659, 0.3213, 0.6659, 0.9908, 0.9232, 0.9574, 0.9232, 0.9574, 0.8958, 0.9961, 0.8958, 0.7431, 0.8446, 0.7546, 0.8313, 0.7725, 0.8288, 0.9576, 0.4714, 0.9576, 0.4425, 0.9883, 0.4425, 0.9937, 0.4714, 0.4693, 0.5565, 0.4693, 0.5235, 0.547, 0.5235, 0.547, 0.5565, 0.99, 0.5605, 0.9576, 0.5605, 0.9576, 0.5395, 0.9937, 0.5395, 0.2317, 0.1713, 0.2332, 0.1203, 0.3063, 0.1203, 0.3048, 0.1713, 0.93, 0.5435, 0.9211, 0.4708, 0.9576, 0.4833, 0.9576, 0.5281, 0.6333, 0.4114, 0.6276, 0.4229, 0.6185, 0.4114, 0.3061, 0.2254, 0.4864, 0.2254, 0.4863, 0.2573, 0.3061, 0.2573, 0.5684, 0.4114, 0.6185, 0.4114, 0.6123, 0.4246, 0.9581, 0.4624, 0.8512, 0.4624, 0.8513, 0.3661, 0.9581, 0.3661, 0.9574, 0.8958, 0.9574, 0.8852, 0.9961, 0.8852, 0.9961, 0.8958, 0.3282, 0.7238, 0.3282, 0.7173, 0.3574, 0.7173, 0.3574, 0.7238, 0.7444, 0.4624, 0.7444, 0.3661, 0.8513, 0.3661, 0.8512, 0.4624, 0.956, 0.9563, 0.966, 0.9719, 0.9556, 0.9823, 0.08836, 0.6733, 0.06686, 0.6732, 0.06689, 0.6651, 0.0927, 0.6651, 0.3299, 0.6412, 0.3352, 0.6412, 0.3352, 0.6659, 0.3299, 0.6659, 0.3052, 0.6412, 0.3106, 0.6412, 0.3106, 0.6659, 0.3052, 0.6659, 0.7043, 0.8264, 0.7431, 0.8264, 0.7431, 0.8359, 0.7043, 0.8359, 0.05477, 0.6504, 0.05477, 0.6328, 0.08125, 0.6328, 0.08125, 0.6504, 0.3513, 0.6262, 0.346, 0.6262, 0.346, 0.5993, 0.3513, 0.5993, 0.3052, 0.6262, 0.3052, 0.5993, 0.3106, 0.5993, 0.3106, 0.6262, 0.3213, 0.6412, 0.3106, 0.6412, 0.3106, 0.6358, 0.3213, 0.6358, 0.3282, 0.7173, 0.2991, 0.7173, 0.2991, 0.6875, 0.3282, 0.6875, 0.5021, 0.2394, 0.5809, 0.2394, 0.5733, 0.2573, 0.5055, 0.2573, 0.7431, 0.8865, 0.7043, 0.8865, 0.7043, 0.8768, 0.7431, 0.8768, 0.2991, 0.6875, 0.2991, 0.6806, 0.3282, 0.681, 0.3282, 0.6875, 0.2069, 0.679, 0.2026, 0.6708, 0.2096, 0.6696, 0.2978, 0.4821, 0.3175, 0.4828, 0.3104, 0.4948, 0.2975, 0.4886, 0.03832, 0.6536, 0.04703, 0.6691, 0.04, 0.6731, 0.03128, 0.6576, 0.2292, 0.6558, 0.2389, 0.6558, 0.2436, 0.6615, 0.2072, 0.6655, 0.1811, 0.6709, 0.176, 0.6655, 0.1052, 0.6461, 0.08733, 0.6461, 0.08733, 0.6371, 0.1052, 0.6371, 0.2484, 0.6868, 0.2397, 0.6846, 0.2292, 0.6558, 0.2484, 0.6868, 0.2292, 0.6558, 0.2503, 0.678, 0.2279, 0.6712, 0.2292, 0.6558, 0.2397, 0.6846, 0.2503, 0.678, 0.2292, 0.6558, 0.2436, 0.6615, 0.4693, 0.5565, 0.547, 0.5565, 0.547, 0.5631, 0.4693, 0.5631, 0.2133, 0.6267, 0.2177, 0.6328, 0.1912, 0.6328, 0.1954, 0.6267, 0.08733, 0.6371, 0.08733, 0.6461, 0.08125, 0.6504, 0.08125, 0.6328, 0.1851, 0.6371, 0.1912, 0.6328, 0.1912, 0.6504, 0.1851, 0.6461, 0.0591, 0.6267, 0.07698, 0.6267, 0.08125, 0.6328, 0.05477, 0.6328, 0.7468, 0.5641, 0.8512, 0.5641, 0.8512, 0.808, 0.7468, 0.808, 0.3916, 0.5235, 0.3916, 0.5565, 0.3339, 0.5565, 0.3339, 0.5235, 0.2991, 0.7173, 0.3282, 0.7173, 0.3282, 0.7238, 0.2991, 0.7238, 0.3106, 0.6316, 0.3106, 0.6262, 0.3214, 0.6262, 0.3214, 0.6316, 0.8512, 0.5673, 0.7924, 0.5673, 0.7924, 0.4583, 0.8512, 0.4583, 0.346, 0.6412, 0.346, 0.6659, 0.3352, 0.6659, 0.3352, 0.6412, 0.3916, 0.5235, 0.4693, 0.5235, 0.4693, 0.5565, 0.3916, 0.5565, 0.956, 0.9563, 0.9556, 0.9823, 0.9213, 0.9823, 0.1912, 0.1744, 0.2317, 0.1744, 0.233, 0.2254, 0.1831, 0.2254, 0.2313, 0.06691, 0.2945, 0.001694, 0.3062, 0.08843, 0.4988, 0.344, 0.2994, 0.344, 0.3061, 0.2573, 0.4863, 0.2573, 0.4787, 0.1744, 0.4864, 0.2254, 0.3061, 0.2254, 0.3048, 0.1744, 0.7032, 0.2254, 0.5969, 0.2254, 0.6068, 0.1904, 0.721, 0.1936, 0.707, 0.534, 0.743, 0.534, 0.743, 0.5454, 0.707, 0.5454, 0.07472, 0.2254, 0.08415, 0.2394, 0.0181, 0.2573, 0.01815, 0.2254, 0.08421, 0.1063, 0.01818, 0.08843, 0.09803, 0.09989, 0.2111, 0.08843, 0.1546, 0.09989, 0.09172, 0.08843, 0.1546, 0.09989, 0.2331, 0.08843, 0.1703, 0.1063, 0.2331, 0.08843, 0.1829, 0.1203, 0.1703, 0.1063, 0.4864, 0.08843, 0.3062, 0.08843, 0.2988, 0.001694, 0.4982, 0.001694, 0.5985, 0.2573, 0.7126, 0.2573, 0.707, 0.2725, 0.5966, 0.2819, 0.5264, 0.7604, 0.4393, 0.7661, 0.4393, 0.638, 0.5264, 0.6404, 0.3952, 0.6346, 0.4355, 0.6341, 0.4355, 0.7661, 0.3999, 0.7544, 0.6524, 0.7802, 0.6174, 0.7662, 0.6524, 0.7544, 0.6174, 0.6342, 0.6174, 0.7662, 0.6135, 0.638, 0.6135, 0.5835, 0.6174, 0.6342, 0.6135, 0.638, 0.4393, 0.5835, 0.4975, 0.5977, 0.4975, 0.6273, 0.4393, 0.638, 0.955, 0.1214, 0.9212, 0.1144, 0.9442, 0.008588, 0.9968, 0.0265, 0.7428, 0.0265, 0.7846, 0.1214, 0.7781, 0.123, 0.9442, 0.008588, 0.9212, 0.1144, 0.8698, 0.1091, 0.8698, 0.0009542, 0.6524, 0.7544, 0.6174, 0.7662, 0.6174, 0.6342, 0.6577, 0.6347, 0.9566, 0.1593, 0.9533, 0.2581, 0.9185, 0.2542, 0.01722, 0.08083, 0.01818, 0.08843, 0.004717, 0.08849, 0.216, 0.4548, 0.2629, 0.4548, 0.2629, 0.5758, 0.216, 0.5758, 0.01722, 0.08083, 0.002963, 0.07764, 0.01597, 0.07323, 0.01617, 0.5981, 0.06309, 0.5758, 0.06627, 0.5758, 0.06627, 0.5758, 0.06309, 0.4548, 0.06627, 0.4548, 0.2093, 0.06691, 0.09042, 0.07324, 0.0901, 0.06878, 0.1395, 0.3517, 0.2128, 0.3676, 0.2128, 0.4548, 0.1395, 0.4548, 0.1395, 0.5663, 0.1395, 0.4548, 0.2128, 0.4548, 0.2128, 0.5758, 0.4679, 0.4919, 0.3917, 0.5054, 0.3925, 0.4857, 0.4679, 0.4821, 0.3054, 0.3784, 0.3252, 0.3784, 0.3252, 0.4114, 0.3054, 0.4114, 0.5055, 0.2573, 0.502, 0.344, 0.4988, 0.344, 0.5021, 0.2573, 0.5983, 0.08843, 0.5962, 0.06374, 0.7067, 0.07324, 0.7125, 0.08843, 0.8685, 0.251, 0.8185, 0.2542, 0.7804, 0.1593, 0.8685, 0.1573, 0.1395, 0.3517, 0.1395, 0.4548, 0.06627, 0.4548, 0.06627, 0.3676, 0.03372, 0.8157, 0.03372, 0.8227, 0.02675, 0.8225, 0.02942, 0.8157, 0.03372, 0.8227, 0.03372, 0.8157, 0.2316, 0.8158, 0.2316, 0.8227, 0.2386, 0.8226, 0.2316, 0.8227, 0.2316, 0.8158, 0.2357, 0.8163, 0.263, 0.3803, 0.2629, 0.4548, 0.216, 0.4548, 0.216, 0.3676, 0.2434, 0.8562, 0.2474, 0.9045, 0.2404, 0.9045, 0.2365, 0.8562, 0.03372, 0.8227, 0.2316, 0.8227, 0.2365, 0.8562, 0.02519, 0.8549, 0.2404, 0.9045, 0.01866, 0.9045, 0.02519, 0.8549, 0.2365, 0.8562, 0.3916, 0.5565, 0.3916, 0.5631, 0.3883, 0.5565, 0.5022, 0.1063, 0.5021, 0.08843, 0.5807, 0.08843, 0.5807, 0.1063, 0.0161, 0.3676, 0.01611, 0.3803, 0.01061, 0.3676, 0.01723, 0.2649, 0.0181, 0.2573, 0.09182, 0.2573, 0.09065, 0.2725, 0.3267, 0.6262, 0.3214, 0.6262, 0.3214, 0.5993, 0.3267, 0.5993, 0.6531, 0.4114, 0.6531, 0.4242, 0.6333, 0.4242, 0.6333, 0.4114, 0.5997, 0.4835, 0.5986, 0.4534, 0.6171, 0.4526, 0.6183, 0.4828, 0.6446, 0.4818, 0.638, 0.4821, 0.6368, 0.4519, 0.6494, 0.4514, 0.4679, 0.4821, 0.4679, 0.4521, 0.5445, 0.4547, 0.5433, 0.4857, 0.5433, 0.4857, 0.544, 0.5054, 0.4679, 0.4919, 0.4679, 0.4821, 0.336, 0.4835, 0.321, 0.4963, 0.3175, 0.4828, 0.638, 0.4821, 0.6383, 0.4886, 0.6253, 0.4948, 0.6183, 0.4828, 0.5807, 0.1063, 0.5952, 0.08843, 0.5983, 0.08843, 0.5952, 0.1203, 0.06942, 0.1935, 0.07472, 0.2254, 0.01815, 0.2254, 0.01733, 0.1961, 0.346, 0.6262, 0.3352, 0.6262, 0.3352, 0.5993, 0.346, 0.5993, 0.4864, 0.08843, 0.5022, 0.1063, 0.4865, 0.1203, 0.2332, 0.1203, 0.2331, 0.08843, 0.3062, 0.08843, 0.3063, 0.1203, 0.03369, 0.9863, 0.02517, 0.9541, 0.2365, 0.9529, 0.2316, 0.9863, 0.06942, 0.1521, 0.01733, 0.1496, 0.01824, 0.1203, 0.0748, 0.1203, 0.3054, 0.3784, 0.3054, 0.3718, 0.3252, 0.3718, 0.3252, 0.3784, 0.01617, 0.5758, 0.01617, 0.4548, 0.06309, 0.4548, 0.06309, 0.5758, 0.6185, 0.4114, 0.5684, 0.4114, 0.5684, 0.3784, 0.6185, 0.3784, 0.3252, 0.3784, 0.3281, 0.3725, 0.3399, 0.3784, 0.1851, 0.6371, 0.1851, 0.6461, 0.1672, 0.6461, 0.1672, 0.6371, 0.3894, 0.3693, 0.3399, 0.3652, 0.3894, 0.3652, 0.7107, 0.5664, 0.707, 0.5454, 0.743, 0.5454, 0.743, 0.5664, 0.5952, 0.08843, 0.5962, 0.06374, 0.5983, 0.08843, 0.5732, 0.08843, 0.5056, 0.08843, 0.5711, 0.06374, 0.7079, 0.8083, 0.7431, 0.8083, 0.7431, 0.8264, 0.7043, 0.8264, 0.9065, 0.9131, 0.8512, 0.9131, 0.8512, 0.808, 0.9065, 0.808, 0.9961, 0.8251, 0.9961, 0.8346, 0.9574, 0.8346, 0.9574, 0.8251, 0.9574, 0.8251, 0.9574, 0.807, 0.9926, 0.807, 0.9961, 0.8251, 0.7431, 0.8768, 0.7431, 0.8446, 0.7725, 0.8288, 0.7814, 0.8983, 0.2912, 0.4818, 0.2863, 0.4514, 0.2989, 0.4519, 0.2978, 0.4821, 0.743, 0.534, 0.707, 0.534, 0.707, 0.4892, 0.743, 0.4892, 0.9191, 0.897, 0.928, 0.8275, 0.9574, 0.8433, 0.9574, 0.8755, 0.3252, 0.4114, 0.3399, 0.4114, 0.3309, 0.4229, 0.3461, 0.4246, 0.3901, 0.4114, 0.4033, 0.4114, 0.2116, 0.2573, 0.2099, 0.2788, 0.09065, 0.2725, 0.09182, 0.2573, 0.4864, 0.08843, 0.4865, 0.1203, 0.3063, 0.1203, 0.3062, 0.08843, 0.8512, 0.9563, 0.8512, 0.9131, 0.9556, 0.9131, 0.956, 0.9563, 0.7463, 0.9563, 0.7363, 0.9719, 0.7363, 0.9563, 0.8512, 0.808, 0.8512, 0.5641, 0.9555, 0.5641, 0.9555, 0.808, 0.3913, 0.4547, 0.4679, 0.4521, 0.4679, 0.4821, 0.3925, 0.4857, 0.3298, 0.6262, 0.3298, 0.5993, 0.3352, 0.5993, 0.3352, 0.6262, 0.3282, 0.681, 0.3574, 0.6807, 0.3574, 0.6875, 0.3282, 0.6875, 0.3635, 0.689, 0.3635, 0.7192, 0.3574, 0.7173, 0.3574, 0.6875, 0.346, 0.6659, 0.346, 0.6712, 0.3352, 0.6712, 0.3352, 0.6659, 0.0927, 0.6651, 0.09528, 0.6745, 0.08836, 0.6733, 0.1811, 0.6789, 0.1811, 0.6709, 0.2026, 0.6708, 0.2069, 0.679, 0.8512, 0.9563, 0.7463, 0.9563, 0.7467, 0.9131, 0.8512, 0.9131, 0.01628, 0.6536, 0.01697, 0.6691, 0.01306, 0.6628, 0.06686, 0.6732, 0.0929, 0.6787, 0.06172, 0.6786, 0.3267, 0.6412, 0.3267, 0.6659, 0.3213, 0.6659, 0.3213, 0.6412, 0.03925, 0.6821, 0.01628, 0.6536, 0.04, 0.6731, 0.03925, 0.6821, 0.03031, 0.6809, 0.01628, 0.6536, 0.03128, 0.6576, 0.04, 0.6731, 0.01628, 0.6536, 0.03031, 0.6809, 0.01697, 0.6691, 0.01628, 0.6536, 0.1912, 0.6504, 0.2177, 0.6504, 0.2133, 0.6565, 0.1954, 0.6565, 0.2177, 0.6504, 0.2177, 0.6328, 0.2237, 0.6371, 0.2237, 0.6461, 0.0591, 0.6565, 0.05477, 0.6504, 0.08125, 0.6504, 0.07698, 0.6565, 0.7043, 0.8446, 0.7431, 0.8446, 0.7431, 0.8768, 0.7043, 0.8768, 0.5997, 0.4835, 0.5564, 0.4852, 0.5552, 0.455, 0.5986, 0.4534, 0.6333, 0.4114, 0.6185, 0.4114, 0.6185, 0.3784, 0.6333, 0.3784, 0.4792, 0.4114, 0.4033, 0.4114, 0.4033, 0.3784, 0.4792, 0.3784, 0.3214, 0.5993, 0.3214, 0.6262, 0.3106, 0.6262, 0.3106, 0.5993, 0.6047, 0.5565, 0.547, 0.5565, 0.547, 0.5235, 0.6047, 0.5235, 0.707, 0.4773, 0.743, 0.4773, 0.743, 0.4892, 0.707, 0.4892, 0.781, 0.9823, 0.7463, 0.9563, 0.8512, 0.9563, 0.6531, 0.4114, 0.6531, 0.3784, 0.6597, 0.3784, 0.6659, 0.4114, 0.7954, 0.008588, 0.8698, 0.0009542, 0.8698, 0.1091, 0.8184, 0.1144, 0.2929, 0.6889, 0.2991, 0.6875, 0.2991, 0.7173, 0.2929, 0.7192, 0.5997, 0.4835, 0.6014, 0.5032, 0.544, 0.5054, 0.5564, 0.4852, 0.8685, 0.251, 0.8685, 0.1573, 0.9566, 0.1593, 0.9185, 0.2542, 0.7043, 0.8359, 0.7431, 0.8359, 0.7431, 0.8446, 0.7043, 0.8446, 0.2397, 0.6846, 0.2337, 0.6899, 0.2219, 0.6766, 0.2279, 0.6712, 0.9576, 0.4833, 0.9576, 0.4714, 0.9937, 0.4714, 0.9937, 0.4833, 0.3213, 0.6659, 0.3106, 0.6659, 0.3106, 0.6412, 0.3213, 0.6412, 0.91, 0.4583, 0.91, 0.5673, 0.8512, 0.5673, 0.8512, 0.4583, 0.9576, 0.5281, 0.9576, 0.4833, 0.9937, 0.4833, 0.9937, 0.5281, 0.0748, 0.1203, 0.01824, 0.1203, 0.01818, 0.08843, 0.08421, 0.1063, 0.233, 0.2573, 0.3061, 0.2573, 0.2313, 0.2788, 0.2994, 0.344, 0.2958, 0.344, 0.3061, 0.2573, 0.5056, 0.08843, 0.5021, 0.08843, 0.4982, 0.001694, 0.5013, 0.001694, 0.4863, 0.2573, 0.5021, 0.2573, 0.4988, 0.344, 0.743, 0.534, 0.743, 0.4892, 0.7796, 0.4767, 0.7706, 0.5494, 0.09182, 0.2573, 0.0181, 0.2573, 0.098, 0.2458, 0.098, 0.2458, 0.1547, 0.2458, 0.09182, 0.2573, 0.2116, 0.2573, 0.09182, 0.2573, 0.1547, 0.2458, 0.233, 0.2573, 0.1705, 0.2394, 0.1831, 0.2254, 0.4393, 0.5835, 0.4393, 0.638, 0.4355, 0.6341, 0.4393, 0.5835, 0.5264, 0.5826, 0.4975, 0.5977, 0.5264, 0.5826, 0.5264, 0.5977, 0.4975, 0.5977, 0.5264, 0.6273, 0.5264, 0.6404, 0.4975, 0.6273, 0.4975, 0.6273, 0.5264, 0.6404, 0.4393, 0.638, 0.3952, 0.6346, 0.3872, 0.6186, 0.4355, 0.6341, 0.9968, 0.0265, 0.9616, 0.123, 0.955, 0.1214, 0.216, 0.5758, 0.2128, 0.5758, 0.216, 0.4548, 0.2629, 0.5981, 0.2128, 0.5758, 0.216, 0.5758, 0.06627, 0.3676, 0.06627, 0.4548, 0.06309, 0.4548, 0.06309, 0.3676, 0.01722, 0.08083, 0.09042, 0.07324, 0.09172, 0.08843, 0.01818, 0.08843, 0.216, 0.3676, 0.263, 0.3676, 0.263, 0.3803, 0.9937, 0.5281, 0.9937, 0.5395, 0.9576, 0.5395, 0.9576, 0.5281, 0.2128, 0.3676, 0.216, 0.3676, 0.216, 0.4548, 0.2128, 0.4548, 0.544, 0.5054, 0.5433, 0.4857, 0.5564, 0.4852, 0.5021, 0.2394, 0.5021, 0.2573, 0.4863, 0.2573, 0.6068, 0.1553, 0.5952, 0.1203, 0.703, 0.1203, 0.721, 0.1521, 0.7221, 0.2254, 0.7126, 0.2573, 0.7032, 0.2254, 0.4792, 0.3784, 0.4792, 0.3693, 0.5552, 0.3784, 0.3399, 0.3784, 0.3399, 0.3652, 0.3894, 0.3693, 0.3901, 0.3784, 0.5552, 0.3784, 0.4792, 0.3693, 0.569, 0.3693, 0.5953, 0.2573, 0.5985, 0.2573, 0.5966, 0.2819, 0.5055, 0.2573, 0.5714, 0.2819, 0.502, 0.344, 0.7043, 0.8865, 0.7431, 0.8865, 0.7431, 0.8971, 0.7043, 0.8971, 0.03369, 0.9933, 0.02862, 0.9927, 0.02672, 0.9865, 0.03369, 0.9863, 0.7546, 0.893, 0.7467, 0.8858, 0.7431, 0.8768, 0.7467, 0.8367, 0.7546, 0.8313, 0.7431, 0.8446, 0.7814, 0.8983, 0.7546, 0.893, 0.7431, 0.8768, 0.1912, 0.6328, 0.2177, 0.6328, 0.2177, 0.6504, 0.1912, 0.6504, 0.7706, 0.5494, 0.7509, 0.5422, 0.743, 0.534, 0.7509, 0.4803, 0.7796, 0.4767, 0.743, 0.4892, 0.6123, 0.4246, 0.4792, 0.4227, 0.5552, 0.4114, 0.5552, 0.4114, 0.5684, 0.4114, 0.6123, 0.4246, 0.4792, 0.4227, 0.4792, 0.4114, 0.5552, 0.4114, 0.956, 0.9563, 0.966, 0.9563, 0.966, 0.9719, 0.2072, 0.6655, 0.2026, 0.6708, 0.1811, 0.6709, 0.6183, 0.4828, 0.6171, 0.4526, 0.6368, 0.4519, 0.638, 0.4821, 0.3252, 0.4242, 0.3054, 0.4242, 0.3054, 0.4114, 0.3252, 0.4114, 0.8512, 0.808, 0.8512, 0.9131, 0.7959, 0.9131, 0.7959, 0.808, 0.9213, 0.9823, 0.8512, 0.9875, 0.8512, 0.9563, 0.8512, 0.9563, 0.956, 0.9563, 0.9213, 0.9823, 0.2988, 0.001694, 0.3062, 0.08843, 0.2945, 0.001694, 0.2331, 0.08843, 0.2313, 0.06691, 0.3062, 0.08843, 0.4982, 0.001694, 0.5021, 0.08843, 0.4864, 0.08843, 0.7219, 0.1203, 0.721, 0.1521, 0.703, 0.1203, 0.09803, 0.09989, 0.01818, 0.08843, 0.09172, 0.08843, 0.2111, 0.08843, 0.2331, 0.08843, 0.1546, 0.09989, 0.09803, 0.09989, 0.09172, 0.08843, 0.1546, 0.09989, 0.2331, 0.08843, 0.2332, 0.1203, 0.1829, 0.1203, 0.6135, 0.5835, 0.6174, 0.5847, 0.6174, 0.6342, 0.5264, 0.5977, 0.5264, 0.5826, 0.5554, 0.5977, 0.6135, 0.638, 0.5264, 0.6404, 0.5554, 0.6273, 0.5264, 0.6404, 0.5264, 0.6273, 0.5554, 0.6273, 0.5554, 0.5977, 0.5264, 0.5826, 0.6135, 0.5835, 0.6577, 0.6347, 0.6174, 0.6342, 0.6657, 0.6187, 0.06309, 0.4548, 0.06627, 0.5758, 0.06309, 0.5758, 0.01617, 0.5981, 0.01617, 0.5758, 0.06309, 0.5758, 0.01611, 0.3803, 0.0161, 0.3676, 0.06309, 0.3676, 0.3805, 0.455, 0.3794, 0.4852, 0.336, 0.4835, 0.3372, 0.4534, 0.3794, 0.4852, 0.3925, 0.4857, 0.3917, 0.5054, 0.4864, 0.08843, 0.5021, 0.08843, 0.5022, 0.1063, 0.5807, 0.1063, 0.5807, 0.08843, 0.5952, 0.08843, 0.5985, 0.2573, 0.5953, 0.2573, 0.5809, 0.2394, 0.5969, 0.2254, 0.7219, 0.1203, 0.703, 0.1203, 0.7125, 0.08843, 0.3894, 0.3693, 0.4792, 0.3693, 0.4033, 0.3784, 0.4033, 0.3784, 0.3901, 0.3784, 0.3894, 0.3693, 0.4792, 0.3693, 0.4792, 0.3784, 0.4033, 0.3784, 0.5013, 0.001694, 0.5711, 0.06374, 0.5056, 0.08843, 0.3916, 0.5631, 0.3916, 0.5565, 0.4693, 0.5565, 0.4693, 0.5631, 0.3352, 0.6262, 0.346, 0.6262, 0.346, 0.6316, 0.3352, 0.6316, 0.9459, 0.8917, 0.9191, 0.897, 0.9574, 0.8755, 0.928, 0.8275, 0.9459, 0.83, 0.9574, 0.8433, 0.9538, 0.8354, 0.9574, 0.8433, 0.9459, 0.83, 0.9574, 0.8755, 0.9538, 0.8845, 0.9459, 0.8917, 0.3061, 0.2573, 0.233, 0.2573, 0.233, 0.2254, 0.3061, 0.2254, 0.9576, 0.5281, 0.9497, 0.5364, 0.93, 0.5435, 0.9497, 0.4744, 0.9576, 0.4833, 0.9211, 0.4708, 0.4792, 0.4114, 0.4792, 0.4227, 0.4033, 0.4114, 0.3461, 0.4246, 0.3399, 0.4114, 0.3901, 0.4114, 0.4033, 0.4114, 0.4792, 0.4227, 0.3461, 0.4246, 0.7463, 0.9563, 0.7467, 0.9823, 0.7363, 0.9719, 0.2365, 0.8562, 0.2316, 0.8227, 0.2386, 0.8226, 0.2434, 0.8561, 0.9574, 0.8852, 0.9574, 0.8755, 0.9961, 0.8755, 0.9961, 0.8852, 0.3513, 0.6412, 0.3513, 0.6659, 0.346, 0.6659, 0.346, 0.6412, 0.9961, 0.8433, 0.9961, 0.8755, 0.9574, 0.8755, 0.9574, 0.8433, 0.3574, 0.6875, 0.3574, 0.7173, 0.3282, 0.7173, 0.3282, 0.6875, 0.03369, 0.9863, 0.2316, 0.9863, 0.2316, 0.9933, 0.03369, 0.9933, 0.06686, 0.6732, 0.08836, 0.6733, 0.0929, 0.6787, 0.8512, 0.9563, 0.8512, 0.9875, 0.781, 0.9823, 0.781, 0.9823, 0.7467, 0.9823, 0.7463, 0.9563, 0.5264, 0.7604, 0.5264, 0.6404, 0.6135, 0.638, 0.6135, 0.7662, 0.5714, 0.2819, 0.5733, 0.2573, 0.5808, 0.2573, 0.5808, 0.2573, 0.5733, 0.2573, 0.5809, 0.2394, 0.5055, 0.2573, 0.5021, 0.2573, 0.5021, 0.2394, 0.4822, 0.8892, 0.4771, 0.8892, 0.4771, 0.8768, 0.4822, 0.8768, 0.4725, 0.9077, 0.4598, 0.9077, 0.4598, 0.8936, 0.4725, 0.8936, 0.4771, 0.8936, 0.4725, 0.8936, 0.4725, 0.8892, 0.4771, 0.8892, 0.4771, 0.8892, 0.4725, 0.8892, 0.4725, 0.8768, 0.4771, 0.8768, 0.4771, 0.8768, 0.4725, 0.8768, 0.4725, 0.8725, 0.4771, 0.8725, 0.5713, 0.8725, 0.5713, 0.8768, 0.4822, 0.8768, 0.4822, 0.8725, 0.4725, 0.8936, 0.4598, 0.8936, 0.4598, 0.8892, 0.4725, 0.8892, 0.4725, 0.8892, 0.4598, 0.8892, 0.4598, 0.8768, 0.4725, 0.8768, 0.4725, 0.8768, 0.4598, 0.8768, 0.4598, 0.8725, 0.4725, 0.8725, 0.551, 0.9327, 0.551, 0.9609, 0.5657, 0.9609, 0.5657, 0.9327, 0.5657, 0.9327, 0.5657, 0.9609, 0.5804, 0.9609, 0.5804, 0.9327, 0.5869, 0.9327, 0.5869, 0.9609, 0.6016, 0.9609, 0.6016, 0.9327, 0.6016, 0.9327, 0.6016, 0.9609, 0.6163, 0.9609, 0.6163, 0.9327, 0.551, 0.9327, 0.551, 0.9609, 0.5657, 0.9609, 0.5657, 0.9327, 0.5657, 0.9327, 0.5657, 0.9609, 0.5804, 0.9609, 0.5804, 0.9327, 0.6241, 0.9479, 0.6371, 0.9479, 0.6333, 0.9571, 0.6241, 0.9609, 0.5869, 0.9327, 0.5869, 0.9609, 0.6016, 0.9609, 0.6016, 0.9327, 0.6016, 0.9327, 0.6016, 0.9609, 0.6163, 0.9609, 0.6163, 0.9327, 0.647, 0.957, 0.6475, 0.9327, 0.6403, 0.9397, 0.6401, 0.9498, 0.4863, 0.8976, 0.4863, 0.9077, 0.4779, 0.9077, 0.4779, 0.8976, 0.4947, 0.8976, 0.4947, 0.9077, 0.4863, 0.9077, 0.4863, 0.8976, 0.5032, 0.8976, 0.5032, 0.9077, 0.4947, 0.9077, 0.4947, 0.8976, 0.5116, 0.8976, 0.5116, 0.9077, 0.5032, 0.9077, 0.5032, 0.8976, 0.52, 0.8976, 0.52, 0.9077, 0.5116, 0.9077, 0.5116, 0.8976, 0.5285, 0.8976, 0.5285, 0.9077, 0.52, 0.9077, 0.52, 0.8976, 0.5369, 0.8976, 0.5369, 0.9077, 0.5285, 0.9077, 0.5285, 0.8976, 0.5453, 0.8976, 0.5453, 0.9077, 0.5369, 0.9077, 0.5369, 0.8976, 0.6571, 0.9572, 0.6644, 0.9503, 0.6646, 0.9402, 0.6576, 0.9329, 0.647, 0.957, 0.6571, 0.9572, 0.6576, 0.9329, 0.6475, 0.9327, 0.4598, 0.9413, 0.4686, 0.9413, 0.4686, 0.9284, 0.4598, 0.9284, 0.4598, 0.9413, 0.4686, 0.9413, 0.4686, 0.9284, 0.4598, 0.9284, 0.4598, 0.9413, 0.4686, 0.9413, 0.4686, 0.9284, 0.4598, 0.9284, 0.4598, 0.9284, 0.4686, 0.9284, 0.4686, 0.9151, 0.4598, 0.9151, 0.4598, 0.9284, 0.4686, 0.9284, 0.4686, 0.9151, 0.4598, 0.9151, 0.4598, 0.9284, 0.4686, 0.9284, 0.4686, 0.9151, 0.4598, 0.9151, 0.4598, 0.9284, 0.4686, 0.9284, 0.4686, 0.9151, 0.4598, 0.9151, 0.4686, 0.9284, 0.485, 0.9284, 0.485, 0.9151, 0.4686, 0.9151, 0.4686, 0.9284, 0.485, 0.9284, 0.485, 0.9151, 0.4686, 0.9151, 0.4686, 0.9284, 0.485, 0.9284, 0.485, 0.9151, 0.4686, 0.9151, 0.4686, 0.9413, 0.485, 0.9413, 0.485, 0.9284, 0.4686, 0.9284, 0.4686, 0.9413, 0.485, 0.9413, 0.485, 0.9284, 0.4686, 0.9284, 0.4686, 0.9413, 0.485, 0.9413, 0.485, 0.9284, 0.4686, 0.9284, 0.4686, 0.9413, 0.485, 0.9413, 0.485, 0.9284, 0.4686, 0.9284, 0.485, 0.9413, 0.4886, 0.9413, 0.4886, 0.9284, 0.485, 0.9284, 0.485, 0.9284, 0.4886, 0.9284, 0.4886, 0.9151, 0.485, 0.9151, 0.485, 0.9284, 0.4886, 0.9284, 0.4886, 0.9151, 0.485, 0.9151, 0.485, 0.9284, 0.4886, 0.9284, 0.4886, 0.9151, 0.485, 0.9151, 0.485, 0.9413, 0.4886, 0.9413, 0.4886, 0.9284, 0.485, 0.9284, 0.485, 0.9413, 0.4886, 0.9413, 0.4886, 0.9284, 0.485, 0.9284, 0.5383, 0.9369, 0.5383, 0.9439, 0.5433, 0.9418, 0.5453, 0.9369, 0.5713, 0.8893, 0.5713, 0.8936, 0.4822, 0.8936, 0.4822, 0.8892, 0.5713, 0.8768, 0.5713, 0.8892, 0.4822, 0.8892, 0.4822, 0.8768, 0.4822, 0.8892, 0.4822, 0.8768, 0.5713, 0.8768, 0.5713, 0.8893, 0.5019, 0.9259, 0.5019, 0.9151, 0.5127, 0.9151, 0.5127, 0.9259, 0.5127, 0.9259, 0.5127, 0.9151, 0.5236, 0.9151, 0.5236, 0.9259, 0.5236, 0.9259, 0.5236, 0.9151, 0.5345, 0.9151, 0.5345, 0.9259, 0.5345, 0.9259, 0.5345, 0.9151, 0.5453, 0.9151, 0.5453, 0.9259, 0.6239, 0.9327, 0.6331, 0.9365, 0.6369, 0.9457, 0.6239, 0.9457, 0.6369, 0.9457, 0.6239, 0.9457, 0.6239, 0.9327, 0.6331, 0.9365, 0.6333, 0.9571, 0.6241, 0.9609, 0.6241, 0.9479, 0.6371, 0.9479, 0.5313, 0.9368, 0.5333, 0.9418, 0.5383, 0.9439, 0.5383, 0.9369, 0.5383, 0.9298, 0.5383, 0.9369, 0.5453, 0.9369, 0.5433, 0.9319, 0.5333, 0.9319, 0.5313, 0.9368, 0.5383, 0.9369, 0.5383, 0.9298, 0.6598, 0.8892, 0.6598, 0.8768, 0.6649, 0.8768, 0.6649, 0.8892, 0.6695, 0.9077, 0.6695, 0.8936, 0.6822, 0.8936, 0.6822, 0.9077, 0.6649, 0.8936, 0.6649, 0.8892, 0.6695, 0.8892, 0.6695, 0.8936, 0.6649, 0.8892, 0.6649, 0.8768, 0.6695, 0.8768, 0.6695, 0.8892, 0.6649, 0.8768, 0.6649, 0.8725, 0.6695, 0.8725, 0.6695, 0.8768, 0.5713, 0.8725, 0.6598, 0.8725, 0.6598, 0.8768, 0.5713, 0.8768, 0.6695, 0.8936, 0.6695, 0.8892, 0.6822, 0.8892, 0.6822, 0.8936, 0.6695, 0.8892, 0.6695, 0.8768, 0.6822, 0.8768, 0.6822, 0.8892, 0.6695, 0.8768, 0.6695, 0.8725, 0.6822, 0.8725, 0.6822, 0.8768, 0.551, 0.8976, 0.5657, 0.8976, 0.5657, 0.9258, 0.551, 0.9258, 0.5657, 0.8976, 0.5804, 0.8976, 0.5804, 0.9258, 0.5657, 0.9258, 0.5869, 0.8976, 0.6016, 0.8976, 0.6016, 0.9258, 0.5869, 0.9258, 0.6016, 0.8976, 0.6163, 0.8976, 0.6163, 0.9258, 0.6016, 0.9258, 0.551, 0.8976, 0.5657, 0.8976, 0.5657, 0.9258, 0.551, 0.9258, 0.5657, 0.8976, 0.5804, 0.8976, 0.5804, 0.9258, 0.5657, 0.9258, 0.6241, 0.9128, 0.6241, 0.9258, 0.6333, 0.922, 0.6371, 0.9128, 0.5869, 0.8976, 0.6016, 0.8976, 0.6016, 0.9258, 0.5869, 0.9258, 0.6016, 0.8976, 0.6163, 0.8976, 0.6163, 0.9258, 0.6016, 0.9258, 0.647, 0.9219, 0.6401, 0.9146, 0.6403, 0.9046, 0.6475, 0.8976, 0.4863, 0.8976, 0.4779, 0.8976, 0.4779, 0.9077, 0.4863, 0.9077, 0.4947, 0.8976, 0.4863, 0.8976, 0.4863, 0.9077, 0.4947, 0.9077, 0.5032, 0.8976, 0.4947, 0.8976, 0.4947, 0.9077, 0.5032, 0.9077, 0.5116, 0.8976, 0.5032, 0.8976, 0.5032, 0.9077, 0.5116, 0.9077, 0.52, 0.8976, 0.5116, 0.8976, 0.5116, 0.9077, 0.52, 0.9077, 0.5285, 0.8976, 0.52, 0.8976, 0.52, 0.9077, 0.5285, 0.9077, 0.5369, 0.8976, 0.5285, 0.8976, 0.5285, 0.9077, 0.5369, 0.9077, 0.5453, 0.8976, 0.5369, 0.8976, 0.5369, 0.9077, 0.5453, 0.9077, 0.6571, 0.9221, 0.6576, 0.8978, 0.6646, 0.9051, 0.6644, 0.9151, 0.647, 0.9219, 0.6475, 0.8976, 0.6576, 0.8978, 0.6571, 0.9221, 0.4598, 0.9284, 0.4598, 0.9151, 0.4686, 0.9151, 0.4686, 0.9284, 0.4686, 0.9413, 0.4686, 0.9284, 0.485, 0.9284, 0.485, 0.9413, 0.485, 0.9284, 0.485, 0.9151, 0.4886, 0.9151, 0.4886, 0.9284, 0.485, 0.9413, 0.485, 0.9284, 0.4886, 0.9284, 0.4886, 0.9413, 0.5713, 0.8893, 0.6598, 0.8892, 0.6598, 0.8936, 0.5713, 0.8936, 0.5713, 0.8768, 0.6598, 0.8768, 0.6598, 0.8892, 0.5713, 0.8892, 0.6598, 0.8892, 0.5713, 0.8893, 0.5713, 0.8768, 0.6598, 0.8768, 0.6239, 0.8976, 0.6239, 0.9106, 0.6369, 0.9106, 0.6331, 0.9014, 0.6369, 0.9106, 0.6331, 0.9014, 0.6239, 0.8976, 0.6239, 0.9106, 0.6333, 0.922, 0.6371, 0.9128, 0.6241, 0.9128, 0.6241, 0.9258, 0.5115, 0.9488, 0.5163, 0.9508, 0.5163, 0.9468, 0.5135, 0.944, 0.5177, 0.9638, 0.5187, 0.9661, 0.5288, 0.956, 0.5265, 0.955, 0.5053, 0.9638, 0.5044, 0.9661, 0.5187, 0.9661, 0.5177, 0.9638, 0.5053, 0.9339, 0.5044, 0.9315, 0.4942, 0.9416, 0.4966, 0.9426, 0.5177, 0.9339, 0.5187, 0.9315, 0.5044, 0.9315, 0.5053, 0.9339, 0.5265, 0.955, 0.5288, 0.956, 0.5288, 0.9416, 0.5265, 0.9426, 0.4966, 0.9426, 0.4942, 0.9416, 0.4942, 0.956, 0.4966, 0.955, 0.4966, 0.955, 0.4942, 0.956, 0.5044, 0.9661, 0.5053, 0.9638, 0.5265, 0.9426, 0.5288, 0.9416, 0.5187, 0.9315, 0.5177, 0.9339, 0.5147, 0.9565, 0.5177, 0.9638, 0.5265, 0.955, 0.5192, 0.952, 0.5083, 0.9565, 0.5053, 0.9638, 0.5177, 0.9638, 0.5147, 0.9565, 0.5083, 0.9411, 0.5053, 0.9339, 0.4966, 0.9426, 0.5038, 0.9456, 0.5147, 0.9411, 0.5177, 0.9339, 0.5053, 0.9339, 0.5083, 0.9411, 0.5192, 0.952, 0.5265, 0.955, 0.5265, 0.9426, 0.5192, 0.9456, 0.5038, 0.9456, 0.4966, 0.9426, 0.4966, 0.955, 0.5038, 0.952, 0.5038, 0.952, 0.4966, 0.955, 0.5053, 0.9638, 0.5083, 0.9565, 0.5192, 0.9456, 0.5265, 0.9426, 0.5177, 0.9339, 0.5147, 0.9411, 0.5135, 0.9536, 0.5147, 0.9565, 0.5192, 0.952, 0.5163, 0.9508, 0.5095, 0.9536, 0.5083, 0.9565, 0.5147, 0.9565, 0.5135, 0.9536, 0.5095, 0.944, 0.5083, 0.9411, 0.5038, 0.9456, 0.5068, 0.9468, 0.5135, 0.944, 0.5147, 0.9411, 0.5083, 0.9411, 0.5095, 0.944, 0.5163, 0.9508, 0.5192, 0.952, 0.5192, 0.9456, 0.5163, 0.9468, 0.5068, 0.9468, 0.5038, 0.9456, 0.5038, 0.952, 0.5068, 0.9508, 0.5068, 0.9508, 0.5038, 0.952, 0.5083, 0.9565, 0.5095, 0.9536, 0.5163, 0.9468, 0.5192, 0.9456, 0.5147, 0.9411, 0.5135, 0.944, 0.5095, 0.9536, 0.5135, 0.9536, 0.5163, 0.9508, 0.5115, 0.9488, 0.5068, 0.9468, 0.5115, 0.9488, 0.5135, 0.944, 0.5095, 0.944, 0.5068, 0.9508, 0.5095, 0.9536, 0.5115, 0.9488, 0.5068, 0.9468, 0.4059, 0.8337, 0.4059, 0.8413, 0.4221, 0.8413, 0.4221, 0.8337, 0.424, 0.8356, 0.424, 0.8394, 0.639, 0.8394, 0.639, 0.8356, 0.4059, 0.8413, 0.4059, 0.8489, 0.4221, 0.8489, 0.4221, 0.8413, 0.6428, 0.828, 0.639, 0.828, 0.639, 0.8318, 0.6428, 0.8318, 0.424, 0.828, 0.424, 0.8318, 0.639, 0.8318, 0.639, 0.828, 0.424, 0.8242, 0.424, 0.828, 0.639, 0.828, 0.639, 0.8242, 0.424, 0.8318, 0.424, 0.8356, 0.639, 0.8356, 0.639, 0.8318, 0.4059, 0.8337, 0.4221, 0.8337, 0.4221, 0.8261, 0.4059, 0.8261, 0.4221, 0.8337, 0.424, 0.8318, 0.424, 0.828, 0.4221, 0.8489, 0.424, 0.847, 0.424, 0.8432, 0.4221, 0.8185, 0.4221, 0.8261, 0.424, 0.8242, 0.4221, 0.8337, 0.4221, 0.8413, 0.424, 0.8394, 0.4059, 0.8185, 0.4059, 0.8261, 0.4221, 0.8261, 0.4221, 0.8185, 0.4221, 0.8337, 0.424, 0.828, 0.4221, 0.8261, 0.4221, 0.8489, 0.424, 0.8432, 0.4221, 0.8413, 0.4221, 0.8185, 0.424, 0.8242, 0.424, 0.8204, 0.4221, 0.8337, 0.424, 0.8394, 0.424, 0.8356, 0.3931, 0.9321, 0.3931, 0.9453, 0.3555, 0.9453, 0.3555, 0.9321, 0.3931, 0.9858, 0.3931, 0.9742, 0.4046, 0.9742, 0.4046, 0.9858, 0.318, 0.9569, 0.3555, 0.9569, 0.3555, 0.9702, 0.318, 0.9702, 0.318, 0.9321, 0.3555, 0.9321, 0.3555, 0.9453, 0.318, 0.9453, 0.3555, 0.9453, 0.3555, 0.9569, 0.318, 0.9569, 0.318, 0.9453, 0.3931, 0.9188, 0.3815, 0.9321, 0.3815, 0.9072, 0.4046, 0.9453, 0.3931, 0.9453, 0.3931, 0.9321, 0.4277, 0.9453, 0.4277, 0.9742, 0.4162, 0.9742, 0.4162, 0.9453, 0.3931, 0.9569, 0.3555, 0.9569, 0.3555, 0.9453, 0.3931, 0.9453, 0.4162, 0.9072, 0.4162, 0.9188, 0.4046, 0.9188, 0.4046, 0.9024, 0.4138, 0.8933, 0.4156, 0.8988, 0.3839, 0.8933, 0.3931, 0.9024, 0.3821, 0.8988, 0.2833, 0.9188, 0.2949, 0.9188, 0.2949, 0.9453, 0.2833, 0.9453, 0.3064, 0.9453, 0.2949, 0.9453, 0.2949, 0.9188, 0.3064, 0.9188, 0.4046, 0.8659, 0.4046, 0.9024, 0.3931, 0.9024, 0.3931, 0.8659, 0.4162, 0.9453, 0.4162, 0.9188, 0.4277, 0.9188, 0.4277, 0.9453, 0.4162, 0.9188, 0.4162, 0.913, 0.4277, 0.913, 0.4277, 0.9188, 0.3555, 0.9817, 0.3555, 0.9702, 0.3931, 0.9702, 0.3931, 0.9817, 0.3555, 0.9702, 0.3555, 0.9569, 0.3931, 0.9569, 0.3931, 0.9702, 0.2833, 0.9742, 0.2718, 0.9742, 0.2718, 0.9453, 0.2833, 0.9453, 0.3064, 0.8659, 0.318, 0.8659, 0.318, 0.9024, 0.3064, 0.9024, 0.3295, 0.9321, 0.318, 0.9188, 0.3295, 0.9072, 0.318, 0.9321, 0.3064, 0.9453, 0.3064, 0.9188, 0.4046, 0.9024, 0.4046, 0.9188, 0.3931, 0.9188, 0.3931, 0.9024, 0.4162, 0.9453, 0.4162, 0.9742, 0.4046, 0.9742, 0.4046, 0.9453, 0.4162, 0.9188, 0.4162, 0.9453, 0.4046, 0.9453, 0.4046, 0.9188, 0.3064, 0.9742, 0.2949, 0.9742, 0.2949, 0.9453, 0.3064, 0.9453, 0.318, 0.9702, 0.3555, 0.9702, 0.3555, 0.9817, 0.318, 0.9817, 0.3064, 0.9024, 0.2973, 0.8933, 0.3064, 0.8659, 0.318, 0.9024, 0.3271, 0.8933, 0.3289, 0.8988, 0.4393, 0.9453, 0.4393, 0.9742, 0.4277, 0.9742, 0.4277, 0.9453, 0.318, 0.9742, 0.3064, 0.9742, 0.3064, 0.9453, 0.318, 0.9453, 0.318, 0.9188, 0.3064, 0.9188, 0.3064, 0.9024, 0.318, 0.9024, 0.3064, 0.9742, 0.318, 0.9742, 0.318, 0.9858, 0.3064, 0.9858, 0.2833, 0.913, 0.2949, 0.913, 0.2949, 0.9188, 0.2833, 0.9188, 0.3931, 0.9188, 0.3931, 0.9321, 0.3815, 0.9321, 0.3931, 0.9321, 0.3931, 0.9188, 0.4046, 0.9188, 0.4046, 0.9188, 0.4046, 0.9453, 0.3931, 0.9321, 0.2949, 0.9742, 0.2833, 0.9742, 0.2833, 0.9453, 0.2949, 0.9453, 0.4046, 0.9024, 0.4046, 0.8659, 0.4138, 0.8933, 0.3839, 0.8933, 0.3931, 0.8659, 0.3931, 0.9024, 0.3295, 0.9321, 0.318, 0.9321, 0.318, 0.9188, 0.3064, 0.9188, 0.318, 0.9188, 0.318, 0.9321, 0.318, 0.9321, 0.318, 0.9453, 0.3064, 0.9453, 0.2949, 0.9072, 0.3064, 0.9188, 0.2949, 0.9188, 0.3064, 0.9024, 0.2955, 0.8988, 0.2973, 0.8933, 0.318, 0.9024, 0.318, 0.8659, 0.3271, 0.8933, 0.3931, 0.9742, 0.3931, 0.9453, 0.4046, 0.9453, 0.4046, 0.9742, 0.3468, 0.8033, 0.3406, 0.8034, 0.3395, 0.7996, 0.3454, 0.7971, 0.3349, 0.8117, 0.3291, 0.8078, 0.3331, 0.8021, 0.3379, 0.8099, 0.3554, 0.8032, 0.3468, 0.8033, 0.3454, 0.7971, 0.3537, 0.7938, 0.281, 0.8078, 0.2849, 0.8078, 0.2849, 0.8382, 0.281, 0.8382, 0.3366, 0.7884, 0.3338, 0.7945, 0.3301, 0.7937, 0.3305, 0.7865, 0.3493, 0.7861, 0.3537, 0.7938, 0.3454, 0.7971, 0.3421, 0.7922, 0.318, 0.8196, 0.3249, 0.8265, 0.307, 0.8444, 0.3001, 0.8375, 0.2744, 0.8105, 0.2782, 0.8105, 0.2782, 0.8409, 0.2744, 0.8409, 0.341, 0.7795, 0.3493, 0.7861, 0.3421, 0.7922, 0.3366, 0.7884, 0.3458, 0.8089, 0.3542, 0.8115, 0.3498, 0.8201, 0.3423, 0.8144, 0.332, 0.7767, 0.341, 0.7795, 0.3366, 0.7884, 0.3305, 0.7865, 0.3542, 0.8115, 0.3458, 0.8089, 0.3468, 0.8033, 0.3554, 0.8032, 0.3433, 0.8264, 0.3372, 0.8184, 0.3423, 0.8144, 0.3498, 0.8201, 0.3454, 0.7971, 0.3395, 0.7996, 0.3374, 0.7967, 0.3421, 0.7922, 0.3423, 0.8144, 0.3372, 0.8184, 0.3349, 0.8117, 0.3379, 0.8099, 0.3458, 0.8089, 0.3401, 0.8067, 0.3406, 0.8034, 0.3468, 0.8033, 0.3421, 0.7922, 0.3374, 0.7967, 0.3338, 0.7945, 0.3366, 0.7884, 0.3379, 0.8099, 0.3401, 0.8067, 0.3458, 0.8089, 0.3423, 0.8144, 0.3249, 0.8265, 0.3249, 0.8375, 0.307, 0.8444, 0.2782, 0.8105, 0.281, 0.8382, 0.2782, 0.8409, 0.2876, 0.8105, 0.2876, 0.8409, 0.2849, 0.8382, 0.3211, 0.7767, 0.332, 0.7767, 0.3305, 0.7865, 0.3226, 0.7875, 0.3226, 0.7875, 0.3305, 0.7865, 0.3301, 0.7937, 0.3258, 0.7943, 0.3349, 0.8117, 0.331, 0.8108, 0.3291, 0.8078, 0.3291, 0.8078, 0.3301, 0.8039, 0.3331, 0.8021, 0.3331, 0.8021, 0.337, 0.803, 0.3388, 0.806, 0.3388, 0.806, 0.3379, 0.8099, 0.3331, 0.8021, 0.3001, 0.8265, 0.307, 0.8196, 0.318, 0.8196, 0.3249, 0.8375, 0.318, 0.8444, 0.307, 0.8444, 0.3001, 0.8375, 0.3001, 0.8265, 0.318, 0.8196, 0.2782, 0.8105, 0.281, 0.8078, 0.281, 0.8382, 0.2876, 0.8105, 0.2849, 0.8382, 0.2849, 0.8078, 0.5651, 0.9115, 0.5667, 0.9121, 0.5667, 0.9109, 0.5658, 0.9099, 0.5177, 0.9638, 0.5187, 0.9661, 0.5288, 0.956, 0.5265, 0.955, 0.5053, 0.9638, 0.5044, 0.9661, 0.5187, 0.9661, 0.5177, 0.9638, 0.5053, 0.9339, 0.5044, 0.9315, 0.4942, 0.9416, 0.4966, 0.9426, 0.5177, 0.9339, 0.5187, 0.9315, 0.5044, 0.9315, 0.5053, 0.9339, 0.5265, 0.955, 0.5288, 0.956, 0.5288, 0.9416, 0.5265, 0.9426, 0.4966, 0.9426, 0.4942, 0.9416, 0.4942, 0.956, 0.4966, 0.955, 0.4966, 0.955, 0.4942, 0.956, 0.5044, 0.9661, 0.5053, 0.9638, 0.5265, 0.9426, 0.5288, 0.9416, 0.5187, 0.9315, 0.5177, 0.9339, 0.5661, 0.914, 0.5671, 0.9163, 0.57, 0.9135, 0.5676, 0.9125, 0.5641, 0.914, 0.5631, 0.9163, 0.5671, 0.9163, 0.5661, 0.914, 0.5641, 0.909, 0.5631, 0.9066, 0.5603, 0.9095, 0.5626, 0.9105, 0.5661, 0.909, 0.5671, 0.9066, 0.5631, 0.9066, 0.5641, 0.909, 0.5676, 0.9125, 0.57, 0.9135, 0.57, 0.9095, 0.5676, 0.9105, 0.5626, 0.9105, 0.5603, 0.9095, 0.5603, 0.9135, 0.5626, 0.9125, 0.5626, 0.9125, 0.5603, 0.9135, 0.5631, 0.9163, 0.5641, 0.914, 0.5676, 0.9105, 0.57, 0.9095, 0.5671, 0.9066, 0.5661, 0.909, 0.5658, 0.913, 0.5661, 0.914, 0.5676, 0.9125, 0.5667, 0.9121, 0.5645, 0.913, 0.5641, 0.914, 0.5661, 0.914, 0.5658, 0.913, 0.5645, 0.9099, 0.5641, 0.909, 0.5626, 0.9105, 0.5636, 0.9109, 0.5658, 0.9099, 0.5661, 0.909, 0.5641, 0.909, 0.5645, 0.9099, 0.5667, 0.9121, 0.5676, 0.9125, 0.5676, 0.9105, 0.5667, 0.9109, 0.5636, 0.9109, 0.5626, 0.9105, 0.5626, 0.9125, 0.5636, 0.9121, 0.5636, 0.9121, 0.5626, 0.9125, 0.5641, 0.914, 0.5645, 0.913, 0.5667, 0.9109, 0.5676, 0.9105, 0.5661, 0.909, 0.5658, 0.9099, 0.5645, 0.913, 0.5658, 0.913, 0.5667, 0.9121, 0.5651, 0.9115, 0.5636, 0.9109, 0.5651, 0.9115, 0.5658, 0.9099, 0.5645, 0.9099, 0.5636, 0.9121, 0.5645, 0.913, 0.5651, 0.9115, 0.5636, 0.9109, 0.5651, 0.9115, 0.5658, 0.9099, 0.5667, 0.9109, 0.5667, 0.9121, 0.5177, 0.9638, 0.5265, 0.955, 0.5288, 0.956, 0.5187, 0.9661, 0.5053, 0.9638, 0.5177, 0.9638, 0.5187, 0.9661, 0.5044, 0.9661, 0.5053, 0.9339, 0.4966, 0.9426, 0.4942, 0.9416, 0.5044, 0.9315, 0.5177, 0.9339, 0.5053, 0.9339, 0.5044, 0.9315, 0.5187, 0.9315, 0.5265, 0.955, 0.5265, 0.9426, 0.5288, 0.9416, 0.5288, 0.956, 0.4966, 0.9426, 0.4966, 0.955, 0.4942, 0.956, 0.4942, 0.9416, 0.4966, 0.955, 0.5053, 0.9638, 0.5044, 0.9661, 0.4942, 0.956, 0.5265, 0.9426, 0.5177, 0.9339, 0.5187, 0.9315, 0.5288, 0.9416, 0.5661, 0.914, 0.5676, 0.9125, 0.57, 0.9135, 0.5671, 0.9163, 0.5641, 0.914, 0.5661, 0.914, 0.5671, 0.9163, 0.5631, 0.9163, 0.5641, 0.909, 0.5626, 0.9105, 0.5603, 0.9095, 0.5631, 0.9066, 0.5661, 0.909, 0.5641, 0.909, 0.5631, 0.9066, 0.5671, 0.9066, 0.5676, 0.9125, 0.5676, 0.9105, 0.57, 0.9095, 0.57, 0.9135, 0.5626, 0.9105, 0.5626, 0.9125, 0.5603, 0.9135, 0.5603, 0.9095, 0.5626, 0.9125, 0.5641, 0.914, 0.5631, 0.9163, 0.5603, 0.9135, 0.5676, 0.9105, 0.5661, 0.909, 0.5671, 0.9066, 0.57, 0.9095, 0.5658, 0.913, 0.5667, 0.9121, 0.5676, 0.9125, 0.5661, 0.914, 0.5645, 0.913, 0.5658, 0.913, 0.5661, 0.914, 0.5641, 0.914, 0.5645, 0.9099, 0.5636, 0.9109, 0.5626, 0.9105, 0.5641, 0.909, 0.5658, 0.9099, 0.5645, 0.9099, 0.5641, 0.909, 0.5661, 0.909, 0.5667, 0.9121, 0.5667, 0.9109, 0.5676, 0.9105, 0.5676, 0.9125, 0.5636, 0.9109, 0.5636, 0.9121, 0.5626, 0.9125, 0.5626, 0.9105, 0.5636, 0.9121, 0.5645, 0.913, 0.5641, 0.914, 0.5626, 0.9125, 0.5667, 0.9109, 0.5658, 0.9099, 0.5661, 0.909, 0.5676, 0.9105, 0.5645, 0.913, 0.5651, 0.9115, 0.5667, 0.9121, 0.5658, 0.913, 0.5636, 0.9109, 0.5645, 0.9099, 0.5658, 0.9099, 0.5651, 0.9115, 0.5636, 0.9121, 0.5636, 0.9109, 0.5651, 0.9115, 0.5645, 0.913, 0.5044, 0.9661, 0.4942, 0.956, 0.4942, 0.956, 0.5044, 0.9661, 0.5288, 0.956, 0.5187, 0.9661, 0.5187, 0.9661, 0.5288, 0.956, 0.5288, 0.9416, 0.5288, 0.956, 0.5288, 0.956, 0.5288, 0.9416, 0.4942, 0.9416, 0.5044, 0.9315, 0.5044, 0.9315, 0.4942, 0.9416, 0.5187, 0.9315, 0.5288, 0.9416, 0.5288, 0.9416, 0.5187, 0.9315, 0.5187, 0.9661, 0.5044, 0.9661, 0.5044, 0.9661, 0.5187, 0.9661, 0.4942, 0.956, 0.4942, 0.9416, 0.4942, 0.9416, 0.4942, 0.956, 0.5044, 0.9315, 0.5187, 0.9315, 0.5187, 0.9315, 0.5044, 0.9315, 0.6016, 0.9487, 0.6022, 0.9472, 0.6031, 0.9481, 0.6031, 0.9493, 0.5177, 0.9638, 0.5265, 0.955, 0.5288, 0.956, 0.5187, 0.9661, 0.5053, 0.9638, 0.5177, 0.9638, 0.5187, 0.9661, 0.5044, 0.9661, 0.5053, 0.9339, 0.4966, 0.9426, 0.4942, 0.9416, 0.5044, 0.9315, 0.5177, 0.9339, 0.5053, 0.9339, 0.5044, 0.9315, 0.5187, 0.9315, 0.5265, 0.955, 0.5265, 0.9426, 0.5288, 0.9416, 0.5288, 0.956, 0.4966, 0.9426, 0.4966, 0.955, 0.4942, 0.956, 0.4942, 0.9416, 0.4966, 0.955, 0.5053, 0.9638, 0.5044, 0.9661, 0.4942, 0.956, 0.5265, 0.9426, 0.5177, 0.9339, 0.5187, 0.9315, 0.5288, 0.9416, 0.6026, 0.9512, 0.6041, 0.9497, 0.6064, 0.9507, 0.6036, 0.9536, 0.6005, 0.9512, 0.6026, 0.9512, 0.6036, 0.9536, 0.5996, 0.9536, 0.6005, 0.9462, 0.5991, 0.9477, 0.5967, 0.9467, 0.5996, 0.9439, 0.6026, 0.9462, 0.6005, 0.9462, 0.5996, 0.9439, 0.6036, 0.9439, 0.6041, 0.9497, 0.6041, 0.9477, 0.6064, 0.9467, 0.6064, 0.9507, 0.5991, 0.9477, 0.5991, 0.9497, 0.5967, 0.9507, 0.5967, 0.9467, 0.5991, 0.9497, 0.6005, 0.9512, 0.5996, 0.9536, 0.5967, 0.9507, 0.6041, 0.9477, 0.6026, 0.9462, 0.6036, 0.9439, 0.6064, 0.9467, 0.6022, 0.9502, 0.6031, 0.9493, 0.6041, 0.9497, 0.6026, 0.9512, 0.6009, 0.9502, 0.6022, 0.9502, 0.6026, 0.9512, 0.6005, 0.9512, 0.6009, 0.9472, 0.6, 0.9481, 0.5991, 0.9477, 0.6005, 0.9462, 0.6022, 0.9472, 0.6009, 0.9472, 0.6005, 0.9462, 0.6026, 0.9462, 0.6031, 0.9493, 0.6031, 0.9481, 0.6041, 0.9477, 0.6041, 0.9497, 0.6, 0.9481, 0.6, 0.9493, 0.5991, 0.9497, 0.5991, 0.9477, 0.6, 0.9493, 0.6009, 0.9502, 0.6005, 0.9512, 0.5991, 0.9497, 0.6031, 0.9481, 0.6022, 0.9472, 0.6026, 0.9462, 0.6041, 0.9477, 0.6009, 0.9502, 0.6016, 0.9487, 0.6031, 0.9493, 0.6022, 0.9502, 0.6, 0.9481, 0.6009, 0.9472, 0.6022, 0.9472, 0.6016, 0.9487, 0.6, 0.9493, 0.6, 0.9481, 0.6016, 0.9487, 0.6009, 0.9502, 0.6016, 0.9487, 0.6031, 0.9493, 0.6031, 0.9481, 0.6022, 0.9472, 0.5177, 0.9638, 0.5187, 0.9661, 0.5288, 0.956, 0.5265, 0.955, 0.5053, 0.9638, 0.5044, 0.9661, 0.5187, 0.9661, 0.5177, 0.9638, 0.5053, 0.9339, 0.5044, 0.9315, 0.4942, 0.9416, 0.4966, 0.9426, 0.5177, 0.9339, 0.5187, 0.9315, 0.5044, 0.9315, 0.5053, 0.9339, 0.5265, 0.955, 0.5288, 0.956, 0.5288, 0.9416, 0.5265, 0.9426, 0.4966, 0.9426, 0.4942, 0.9416, 0.4942, 0.956, 0.4966, 0.955, 0.4966, 0.955, 0.4942, 0.956, 0.5044, 0.9661, 0.5053, 0.9638, 0.5265, 0.9426, 0.5288, 0.9416, 0.5187, 0.9315, 0.5177, 0.9339, 0.6026, 0.9512, 0.6036, 0.9536, 0.6064, 0.9507, 0.6041, 0.9497, 0.6005, 0.9512, 0.5996, 0.9536, 0.6036, 0.9536, 0.6026, 0.9512, 0.6005, 0.9462, 0.5996, 0.9439, 0.5967, 0.9467, 0.5991, 0.9477, 0.6026, 0.9462, 0.6036, 0.9439, 0.5996, 0.9439, 0.6005, 0.9462, 0.6041, 0.9497, 0.6064, 0.9507, 0.6064, 0.9467, 0.6041, 0.9477, 0.5991, 0.9477, 0.5967, 0.9467, 0.5967, 0.9507, 0.5991, 0.9497, 0.5991, 0.9497, 0.5967, 0.9507, 0.5996, 0.9536, 0.6005, 0.9512, 0.6041, 0.9477, 0.6064, 0.9467, 0.6036, 0.9439, 0.6026, 0.9462, 0.6022, 0.9502, 0.6026, 0.9512, 0.6041, 0.9497, 0.6031, 0.9493, 0.6009, 0.9502, 0.6005, 0.9512, 0.6026, 0.9512, 0.6022, 0.9502, 0.6009, 0.9472, 0.6005, 0.9462, 0.5991, 0.9477, 0.6, 0.9481, 0.6022, 0.9472, 0.6026, 0.9462, 0.6005, 0.9462, 0.6009, 0.9472, 0.6031, 0.9493, 0.6041, 0.9497, 0.6041, 0.9477, 0.6031, 0.9481, 0.6, 0.9481, 0.5991, 0.9477, 0.5991, 0.9497, 0.6, 0.9493, 0.6, 0.9493, 0.5991, 0.9497, 0.6005, 0.9512, 0.6009, 0.9502, 0.6031, 0.9481, 0.6041, 0.9477, 0.6026, 0.9462, 0.6022, 0.9472, 0.6009, 0.9502, 0.6022, 0.9502, 0.6031, 0.9493, 0.6016, 0.9487, 0.6, 0.9481, 0.6016, 0.9487, 0.6022, 0.9472, 0.6009, 0.9472, 0.6, 0.9493, 0.6009, 0.9502, 0.6016, 0.9487, 0.6, 0.9481, 0.5044, 0.9661, 0.5044, 0.9661, 0.4942, 0.956, 0.4942, 0.956, 0.5288, 0.956, 0.5288, 0.956, 0.5187, 0.9661, 0.5187, 0.9661, 0.5288, 0.9416, 0.5288, 0.9416, 0.5288, 0.956, 0.5288, 0.956, 0.4942, 0.9416, 0.4942, 0.9416, 0.5044, 0.9315, 0.5044, 0.9315, 0.5187, 0.9315, 0.5187, 0.9315, 0.5288, 0.9416, 0.5288, 0.9416, 0.5187, 0.9661, 0.5187, 0.9661, 0.5044, 0.9661, 0.5044, 0.9661, 0.4942, 0.956, 0.4942, 0.956, 0.4942, 0.9416, 0.4942, 0.9416, 0.5044, 0.9315, 0.5044, 0.9315, 0.5187, 0.9315, 0.5187, 0.9315])
me_fcv.materials.append(mat_vehicles_85crownvicpd)
me_fcv.materials.append(mat_vehicles_85crownvic)
me_fcv.use_remesh_preserve_volume = False
me_fcv.use_remesh_preserve_attributes = False
me_fcv.use_mirror_vertex_groups = False
me_fcv.update()

# ---- objects
ob_fcv___sheriff = bpy.data.objects.new('FCV - SHERIFF', me_fcv)

# ---- transforms, parenting, visibility, modifiers, constraints
ob_fcv___sheriff.location = (0.0, 0.0, 0.0)
ob_fcv___sheriff.lineart.crease_threshold = 0.0

# ---- collection membership
scene.collection.objects.link(ob_fcv___sheriff)

# ---- scene / render settings (as saved in the file)
scene.frame_start = 1; scene.frame_end = 250; scene.frame_set(1)
scene.render.engine = 'CYCLES'
scene.render.resolution_percentage = 50
scene.render.dither_intensity = 0.0
scene.cycles.use_denoising = False
scene.cycles.samples = 128
scene.cycles.sampling_pattern = 'TABULATED_SOBOL'
scene.cycles.use_adaptive_sampling = False
scene.cycles.use_light_tree = False
scene.cycles.blur_glossy = 0.0
scene.cycles.sample_clamp_indirect = 0.0
scene.cycles.bake_type = 'DIFFUSE'
scene.view_settings.view_transform = 'Standard'
bpy.context.view_layer.update()

# ---- added for rendering (the .blend has no active camera and no usable light): camera, sun
cam_auto = bpy.data.cameras.new('AutoCamera')
cam_auto.lens = 50.0
cam_auto.sensor_width = 36.0
cam_auto.clip_end = 1000.0
ob_auto_camera = bpy.data.objects.new('AutoCamera', cam_auto)
scene.collection.objects.link(ob_auto_camera)
ob_auto_camera.location = (2.53398, -3.05171, 2.09294)
ob_auto_camera.rotation_euler = (1.09748, -7.21219e-08, 0.694738)
scene.camera = ob_auto_camera
light_auto_sun = bpy.data.lights.new('AutoSun', 'SUN')
light_auto_sun.energy = 3.0
light_auto_sun.angle = 0.0523599
ob_auto_sun = bpy.data.objects.new('AutoSun', light_auto_sun)
scene.collection.objects.link(ob_auto_sun)
ob_auto_sun.rotation_euler = (0.872665, 0.174533, 0.523599)
bpy.context.view_layer.update()
